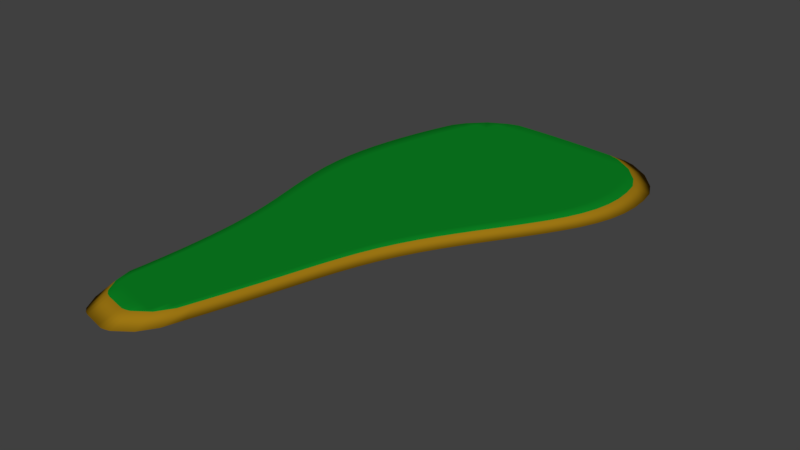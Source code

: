 # Source: LandTracks.blend  (saved by Blender 2.77.0; exported with 4.5.12 LTS)
import bpy
from mathutils import Matrix  # noqa: F401  (used for matrix-valued properties, if any)

bpy.ops.wm.read_factory_settings(use_empty=True)
scene = bpy.context.scene
scene.name = 'Scene'

# ---- collections
col_collection_1 = bpy.data.collections.new('Collection 1'); scene.collection.children.link(col_collection_1)

# ---- materials (node trees are filled in below, after node groups)
mat_grass = bpy.data.materials.new('Grass')
mat_grass.alpha_threshold = 0.0
mat_grass.use_transparent_shadow = False
mat_grass.diffuse_color = (0.003742, 0.2266, 0.01664, 1.0)
mat_grass.roughness = 0.5
mat_sand = bpy.data.materials.new('sand')
mat_sand.alpha_threshold = 0.0
mat_sand.use_transparent_shadow = False
mat_sand.diffuse_color = (0.3424, 0.185, 0.006705, 1.0)
mat_sand.roughness = 0.5

# ---- material node trees

# ---- world
world_world = bpy.data.worlds.new('World'); scene.world = world_world
world_world.color = (0.05088, 0.05088, 0.05088)
world_world.use_sun_shadow = False
world_world.sun_shadow_jitter_overblur = 0.0
world_world.cycles.sampling_method = 'MANUAL'

# ---- meshes
me_mesh = bpy.data.meshes.new('Mesh')
me_mesh.from_pydata([(0.003978, -0.3856, 0.0), (0.0488, -0.4228, 0.0), (0.09239, -0.4396, 0.0), (0.1385, -0.4498, 0.0), (0.184, -0.4601, 0.0), (0.2291, -0.4704, 0.0), (0.2743, -0.4804, 0.0), (0.3196, -0.49, 0.0), (0.3586, -0.4851, 0.0), (0.4055, -0.4724, 0.0), (-0.08113, -0.2405, 0.0), (-0.02714, -0.2473, 0.0), (0.02485, -0.2553, 0.0), (0.07517, -0.2643, 0.0), (0.1241, -0.274, 0.0), (0.172, -0.2843, 0.0), (0.2192, -0.295, 0.0), (0.2659, -0.3059, 0.0), (0.3125, -0.3168, 0.0), (0.3594, -0.3275, 0.0), (0.4067, -0.3379, 0.0), (0.4548, -0.3477, 0.0), (0.5041, -0.3567, 0.0), (0.5548, -0.3648, 0.0), (-0.1203, -0.06522, 0.0), (-0.06124, -0.06933, 0.0), (-0.004555, -0.07499, 0.0), (0.0501, -0.08201, 0.0), (0.103, -0.09023, 0.0), (0.1545, -0.09945, 0.0), (0.2049, -0.1095, 0.0), (0.2545, -0.1202, 0.0), (0.3036, -0.1313, 0.0), (0.3525, -0.1427, 0.0), (0.4015, -0.1543, 0.0), (0.4509, -0.1657, 0.0), (0.5011, -0.1768, 0.0), (0.5522, -0.1875, 0.0), (0.6047, -0.1976, 0.0), (0.6589, -0.2068, 0.0), (-0.1067, 0.1092, 0.0), (-0.04477, 0.1065, 0.0), (0.01492, 0.1022, 0.0), (0.07262, 0.09637, 0.0), (0.1286, 0.08919, 0.0), (0.1832, 0.08081, 0.0), (0.2367, 0.07141, 0.0), (0.2893, 0.06114, 0.0), (0.3414, 0.05017, 0.0), (0.3932, 0.03866, 0.0), (0.445, 0.02676, 0.0), (0.4971, 0.01465, 0.0), (0.5497, 0.002482, 0.0), (0.6033, -0.00958, 0.0), (0.658, -0.02138, 0.0), (0.7141, -0.03274, 0.0), (-0.09666, 0.285, 0.0), (-0.03165, 0.2839, 0.0), (0.03124, 0.2811, 0.0), (0.09227, 0.2767, 0.0), (0.1517, 0.2708, 0.0), (0.2097, 0.2637, 0.0), (0.2667, 0.2553, 0.0), (0.3228, 0.2459, 0.0), (0.3783, 0.2356, 0.0), (0.4334, 0.2244, 0.0), (0.4885, 0.2126, 0.0), (0.5437, 0.2002, 0.0), (0.5994, 0.1874, 0.0), (0.6557, 0.1744, 0.0), (0.713, 0.1611, 0.0), (0.7715, 0.1479, 0.0), (-0.08995, 0.459, 0.0), (-0.02181, 0.4595, 0.0), (0.0444, 0.4584, 0.0), (0.1089, 0.4557, 0.0), (0.1719, 0.4516, 0.0), (0.2336, 0.446, 0.0), (0.2943, 0.4391, 0.0), (0.3542, 0.431, 0.0), (0.4134, 0.4218, 0.0), (0.4722, 0.4115, 0.0), (0.5309, 0.4002, 0.0), (0.5896, 0.3881, 0.0), (0.6486, 0.3752, 0.0), (0.7081, 0.3615, 0.0), (0.7683, 0.3473, 0.0), (0.8294, 0.3325, 0.0), (-0.08644, 0.6281, 0.0), (-0.01518, 0.6304, 0.0), (0.05437, 0.6311, 0.0), (0.1224, 0.6304, 0.0), (0.189, 0.6282, 0.0), (0.2545, 0.6247, 0.0), (0.3191, 0.6197, 0.0), (0.3828, 0.6134, 0.0), (0.4459, 0.6058, 0.0), (0.5086, 0.5969, 0.0), (0.5711, 0.5868, 0.0), (0.6334, 0.5754, 0.0), (0.696, 0.5629, 0.0), (0.7588, 0.5492, 0.0), (0.8221, 0.5343, 0.0), (0.8861, 0.5184, 0.0), (-0.08605, 0.7897, 0.0), (-0.01173, 0.7937, 0.0), (0.06109, 0.7965, 0.0), (0.1326, 0.798, 0.0), (0.2029, 0.7981, 0.0), (0.2721, 0.7969, 0.0), (0.3404, 0.7943, 0.0), (0.408, 0.7903, 0.0), (0.4751, 0.7849, 0.0), (0.5416, 0.7779, 0.0), (0.6079, 0.7695, 0.0), (0.6741, 0.7595, 0.0), (0.7403, 0.7479, 0.0), (0.8067, 0.7347, 0.0), (0.8733, 0.7199, 0.0), (0.9405, 0.7034, 0.0), (-0.08915, 0.9446, 0.0), (-0.01176, 0.9504, 0.0), (0.06437, 0.9552, 0.0), (0.1393, 0.959, 0.0), (0.2133, 0.9617, 0.0), (0.2863, 0.9631, 0.0), (0.3586, 0.9632, 0.0), (0.4302, 0.9618, 0.0), (0.5012, 0.9589, 0.0), (0.5719, 0.9544, 0.0), (0.6422, 0.948, 0.0), (0.7123, 0.9398, 0.0), (0.7824, 0.9297, 0.0), (0.8526, 0.9174, 0.0), (0.9229, 0.903, 0.0), (0.9935, 0.8863, 0.0), (-0.09629, 1.095, 0.0), (-0.01569, 1.103, 0.0), (0.06391, 1.11, 0.0), (0.1426, 1.116, 0.0), (0.2205, 1.121, 0.0), (0.2976, 1.125, 0.0), (0.3741, 1.128, 0.0), (0.45, 1.129, 0.0), (0.5254, 1.129, 0.0), (0.6004, 1.127, 0.0), (0.6752, 1.123, 0.0), (0.7497, 1.117, 0.0), (0.8241, 1.108, 0.0), (0.8984, 1.097, 0.0), (0.9728, 1.083, 0.0), (1.047, 1.067, 0.0), (-0.108, 1.244, 0.0), (-0.02397, 1.253, 0.0), (0.05943, 1.262, 0.0), (0.1422, 1.27, 0.0), (0.2244, 1.278, 0.0), (0.3061, 1.285, 0.0), (0.3873, 1.29, 0.0), (0.4681, 1.294, 0.0), (0.5484, 1.296, 0.0), (0.6285, 1.297, 0.0), (0.7082, 1.295, 0.0), (0.7877, 1.291, 0.0), (0.8669, 1.284, 0.0), (0.946, 1.274, 0.0), (1.025, 1.261, 0.0), (1.104, 1.245, 0.0), (-0.1249, 1.393, 0.0), (-0.03702, 1.404, 0.0), (0.05066, 1.414, 0.0), (0.1381, 1.425, 0.0), (0.2253, 1.434, 0.0), (0.3122, 1.443, 0.0), (0.3989, 1.451, 0.0), (0.4852, 1.457, 0.0), (0.5713, 1.462, 0.0), (0.6571, 1.464, 0.0), (0.7426, 1.464, 0.0), (0.8278, 1.462, 0.0), (0.9127, 1.457, 0.0), (0.9973, 1.448, 0.0), (1.082, 1.436, 0.0), (1.165, 1.419, 0.0), (-0.1476, 1.546, 0.0), (-0.05527, 1.557, 0.0), (0.03732, 1.569, 0.0), (0.1301, 1.581, 0.0), (0.2231, 1.592, 0.0), (0.3161, 1.603, 0.0), (0.4092, 1.612, 0.0), (0.5021, 1.62, 0.0), (0.595, 1.627, 0.0), (0.6875, 1.631, 0.0), (0.7798, 1.632, 0.0), (0.8717, 1.631, 0.0), (0.9632, 1.627, 0.0), (1.054, 1.619, 0.0), (1.144, 1.607, 0.0), (1.234, 1.591, 0.0), (-0.1763, 1.704, 0.0), (-0.07905, 1.716, 0.0), (0.01922, 1.729, 0.0), (0.1183, 1.742, 0.0), (0.218, 1.754, 0.0), (0.3183, 1.765, 0.0), (0.4188, 1.776, 0.0), (0.5196, 1.785, 0.0), (0.6203, 1.792, 0.0), (0.7208, 1.797, 0.0), (0.8211, 1.799, 0.0), (0.9208, 1.798, 0.0), (1.02, 1.794, 0.0), (1.118, 1.786, 0.0), (1.215, 1.775, 0.0), (1.312, 1.758, 0.0), (-0.2097, 1.868, 0.0), (-0.1068, 1.881, 0.0), (-0.002169, 1.894, 0.0), (0.104, 1.907, 0.0), (0.2114, 1.919, 0.0), (0.3198, 1.931, 0.0), (0.4289, 1.942, 0.0), (0.5384, 1.951, 0.0), (0.6481, 1.958, 0.0), (0.7577, 1.963, 0.0), (0.8669, 1.965, 0.0), (0.9755, 1.964, 0.0), (1.083, 1.959, 0.0), (1.19, 1.951, 0.0), (1.295, 1.939, 0.0), (1.398, 1.923, 0.0), (-0.2445, 2.037, 0.0), (-0.1356, 2.05, 0.0), (-0.02414, 2.063, 0.0), (0.08966, 2.076, 0.0), (0.2053, 2.088, 0.0), (0.3225, 2.099, 0.0), (0.4408, 2.109, 0.0), (0.5599, 2.118, 0.0), (0.6792, 2.124, 0.0), (0.7985, 2.128, 0.0), (0.9174, 2.129, 0.0), (1.035, 2.128, 0.0), (1.152, 2.123, 0.0), (1.267, 2.114, 0.0), (1.381, 2.101, 0.0), (1.491, 2.084, 0.0), (-0.2776, 2.21, 0.0), (-0.1626, 2.222, 0.0), (-0.04394, 2.235, 0.0), (0.07778, 2.247, 0.0), (0.202, 2.259, 0.0), (0.3284, 2.269, 0.0), (0.4562, 2.278, 0.0), (0.5851, 2.285, 0.0), (0.7144, 2.29, 0.0), (0.8437, 2.293, 0.0), (0.9725, 2.293, 0.0), (1.1, 2.29, 0.0), (1.226, 2.284, 0.0), (1.35, 2.274, 0.0), (1.472, 2.26, 0.0), (1.59, 2.242, 0.0), (-0.3059, 2.386, 0.0), (-0.1846, 2.398, 0.0), (-0.05882, 2.41, 0.0), (0.07084, 2.421, 0.0), (0.2037, 2.431, 0.0), (0.3391, 2.44, 0.0), (0.4765, 2.447, 0.0), (0.6151, 2.453, 0.0), (0.7543, 2.456, 0.0), (0.8936, 2.457, 0.0), (1.032, 2.456, 0.0), (1.169, 2.451, 0.0), (1.305, 2.444, 0.0), (1.437, 2.433, 0.0), (1.567, 2.418, 0.0), (1.692, 2.399, 0.0), (-0.3263, 2.564, 0.0), (-0.1988, 2.576, 0.0), (-0.06605, 2.586, 0.0), (0.07132, 2.596, 0.0), (0.2125, 2.605, 0.0), (0.3567, 2.612, 0.0), (0.5032, 2.617, 0.0), (0.6512, 2.621, 0.0), (0.7999, 2.622, 0.0), (0.9485, 2.621, 0.0), (1.096, 2.618, 0.0), (1.243, 2.611, 0.0), (1.386, 2.602, 0.0), (1.527, 2.59, 0.0), (1.664, 2.574, 0.0), (1.796, 2.554, 0.0), (-0.3355, 2.744, 0.0), (-0.2023, 2.755, 0.0), (-0.06292, 2.764, 0.0), (0.08165, 2.772, 0.0), (0.2306, 2.778, 0.0), (0.3829, 2.783, 0.0), (0.5378, 2.786, 0.0), (0.6943, 2.788, 0.0), (0.8517, 2.787, 0.0), (1.009, 2.784, 0.0), (1.165, 2.778, 0.0), (1.319, 2.77, 0.0), (1.471, 2.76, 0.0), (1.619, 2.746, 0.0), (1.762, 2.729, 0.0), (1.9, 2.709, 0.0), (-0.3325, 2.925, 0.0), (-0.1939, 2.934, 0.0), (-0.04861, 2.941, 0.0), (0.1024, 2.947, 0.0), (0.2582, 2.951, 0.0), (0.4178, 2.954, 0.0), (0.5801, 2.955, 0.0), (0.7441, 2.954, 0.0), (0.909, 2.951, 0.0), (1.074, 2.946, 0.0), (1.237, 2.938, 0.0), (1.398, 2.928, 0.0), (1.556, 2.916, 0.0), (1.71, 2.901, 0.0), (1.858, 2.884, 0.0), (2.0, 2.864, 0.0), (-0.3184, 3.105, 0.0), (-0.1752, 3.112, 0.0), (-0.02471, 3.118, 0.0), (0.1319, 3.122, 0.0), (0.2936, 3.124, 0.0), (0.4592, 3.124, 0.0), (0.6277, 3.123, 0.0), (0.798, 3.12, 0.0), (0.969, 3.114, 0.0), (1.14, 3.107, 0.0), (1.309, 3.098, 0.0), (1.475, 3.086, 0.0), (1.638, 3.073, 0.0), (1.797, 3.057, 0.0), (1.949, 3.039, 0.0), (2.095, 3.019, 0.0), (-0.2947, 3.285, 0.0), (-0.1476, 3.29, 0.0), (0.007021, 3.294, 0.0), (0.1681, 3.296, 0.0), (0.3343, 3.296, 0.0), (0.5047, 3.294, 0.0), (0.678, 3.291, 0.0), (0.8531, 3.285, 0.0), (1.029, 3.278, 0.0), (1.204, 3.269, 0.0), (1.378, 3.258, 0.0), (1.548, 3.245, 0.0), (1.715, 3.23, 0.0), (1.877, 3.214, 0.0), (2.032, 3.195, 0.0), (2.18, 3.175, 0.0), (-0.2628, 3.463, 0.0), (-0.1128, 3.467, 0.0), (0.04482, 3.469, 0.0), (0.209, 3.469, 0.0), (0.3784, 3.467, 0.0), (0.552, 3.464, 0.0), (0.7285, 3.458, 0.0), (0.9068, 3.451, 0.0), (1.086, 3.442, 0.0), (1.264, 3.431, 0.0), (1.44, 3.418, 0.0), (1.613, 3.404, 0.0), (1.782, 3.389, 0.0), (1.946, 3.372, 0.0), (2.102, 3.353, 0.0), (2.251, 3.333, 0.0), (-0.2239, 3.639, 0.0), (-0.07235, 3.642, 0.0), (0.08694, 3.643, 0.0), (0.2527, 3.641, 0.0), (0.4237, 3.638, 0.0), (0.5988, 3.632, 0.0), (0.7767, 3.625, 0.0), (0.9563, 3.617, 0.0), (1.136, 3.606, 0.0), (1.315, 3.594, 0.0), (1.493, 3.58, 0.0), (1.667, 3.566, 0.0), (1.836, 3.549, 0.0), (2.0, 3.532, 0.0), (2.157, 3.513, 0.0), (2.306, 3.494, 0.0), (-0.1797, 3.812, 0.0), (-0.02777, 3.814, 0.0), (0.1316, 3.814, 0.0), (0.2973, 3.812, 0.0), (0.468, 3.807, 0.0), (0.6427, 3.801, 0.0), (0.8201, 3.793, 0.0), (0.999, 3.783, 0.0), (1.178, 3.771, 0.0), (1.357, 3.759, 0.0), (1.533, 3.745, 0.0), (1.706, 3.729, 0.0), (1.874, 3.713, 0.0), (2.037, 3.695, 0.0), (2.193, 3.677, 0.0), (2.341, 3.658, 0.0), (-0.131, 3.982, 0.0), (0.01974, 3.983, 0.0), (0.1776, 3.983, 0.0), (0.3413, 3.98, 0.0), (0.5099, 3.975, 0.0), (0.6821, 3.968, 0.0), (0.8569, 3.96, 0.0), (1.033, 3.95, 0.0), (1.209, 3.938, 0.0), (1.385, 3.925, 0.0), (1.558, 3.91, 0.0), (1.728, 3.895, 0.0), (1.894, 3.879, 0.0), (2.054, 3.862, 0.0), (2.208, 3.844, 0.0), (2.354, 3.826, 0.0), (-0.07823, 4.147, 0.0), (0.06993, 4.149, 0.0), (0.2246, 4.148, 0.0), (0.3848, 4.146, 0.0), (0.5494, 4.141, 0.0), (0.7173, 4.134, 0.0), (0.8874, 4.125, 0.0), (1.059, 4.115, 0.0), (1.23, 4.104, 0.0), (1.401, 4.091, 0.0), (1.569, 4.077, 0.0), (1.735, 4.062, 0.0), (1.896, 4.046, 0.0), (2.052, 4.029, 0.0), (2.202, 4.012, 0.0), (2.345, 3.995, 0.0), (-0.0216, 4.307, 0.0), (0.1227, 4.31, 0.0), (0.2728, 4.31, 0.0), (0.4278, 4.307, 0.0), (0.5867, 4.303, 0.0), (0.7485, 4.297, 0.0), (0.9123, 4.288, 0.0), (1.077, 4.279, 0.0), (1.242, 4.267, 0.0), (1.406, 4.255, 0.0), (1.568, 4.241, 0.0), (1.727, 4.227, 0.0), (1.882, 4.212, 0.0), (2.033, 4.196, 0.0), (2.178, 4.18, 0.0), (2.316, 4.163, 0.0), (0.06791, 4.445, 0.0), (0.1779, 4.465, 0.0), (0.3221, 4.466, 0.0), (0.4704, 4.464, 0.0), (0.6221, 4.461, 0.0), (0.7762, 4.455, 0.0), (0.9319, 4.447, 0.0), (1.088, 4.438, 0.0), (1.245, 4.428, 0.0), (1.4, 4.416, 0.0), (1.554, 4.403, 0.0), (1.705, 4.39, 0.0), (1.853, 4.375, 0.0), (1.997, 4.36, 0.0), (2.135, 4.344, 0.0), (2.238, 4.316, 0.0), (0.2354, 4.615, 0.0), (0.3724, 4.616, 0.0), (0.5127, 4.616, 0.0), (0.6558, 4.613, 0.0), (0.8007, 4.608, 0.0), (0.9469, 4.601, 0.0), (1.094, 4.593, 0.0), (1.24, 4.583, 0.0), (1.386, 4.573, 0.0), (1.53, 4.561, 0.0), (1.672, 4.548, 0.0), (1.811, 4.534, 0.0), (1.946, 4.52, 0.0), (2.076, 4.505, 0.0), (0.4321, 4.722, 0.0), (0.5549, 4.76, 0.0), (0.688, 4.758, 0.0), (0.8225, 4.754, 0.0), (0.9578, 4.749, 0.0), (1.093, 4.741, 0.0), (1.229, 4.733, 0.0), (1.363, 4.723, 0.0), (1.496, 4.711, 0.0), (1.627, 4.699, 0.0), (1.755, 4.686, 0.0), (1.868, 4.648, 0.0), (-0.0478, -0.5768, -0.1), (0.0003271, -0.6167, -0.1), (0.04713, -0.6348, -0.1), (0.09665, -0.6457, -0.1), (0.1455, -0.6568, -0.1), (0.194, -0.6679, -0.1), (0.2424, -0.6786, -0.1), (0.2912, -0.6889, -0.1), (0.333, -0.6836, -0.1), (0.3833, -0.67, -0.1), (-0.1392, -0.421, -0.1), (0.5437, -0.5545, -0.1), (-0.1812, -0.2328, -0.1), (0.6554, -0.3848, -0.1), (-0.1667, -0.04553, -0.1), (0.7147, -0.1979, -0.1), (-0.1559, 0.1432, -0.1), (0.7763, -0.003954, -0.1), (-0.1487, 0.3301, -0.1), (0.8385, 0.1943, -0.1), (-0.1449, 0.5117, -0.1), (0.8994, 0.3939, -0.1), (-0.1445, 0.6852, -0.1), (0.9578, 0.5925, -0.1), (-0.1478, 0.8515, -0.1), (1.015, 0.7889, -0.1), (-0.1555, 1.013, -0.1), (1.072, 0.9828, -0.1), (-0.1681, 1.173, -0.1), (1.133, 1.174, -0.1), (-0.1862, 1.333, -0.1), (1.199, 1.361, -0.1), (-0.2105, 1.497, -0.1), (1.273, 1.545, -0.1), (-0.2414, 1.667, -0.1), (1.356, 1.725, -0.1), (-0.2772, 1.843, -0.1), (1.449, 1.902, -0.1), (-0.3146, 2.024, -0.1), (1.549, 2.075, -0.1), (-0.3502, 2.21, -0.1), (1.655, 2.245, -0.1), (-0.3806, 2.399, -0.1), (1.765, 2.413, -0.1), (-0.4024, 2.591, -0.1), (1.877, 2.58, -0.1), (-0.4124, 2.784, -0.1), (1.988, 2.746, -0.1), (-0.4091, 2.978, -0.1), (2.096, 2.912, -0.1), (-0.394, 3.172, -0.1), (2.197, 3.079, -0.1), (-0.3686, 3.365, -0.1), (2.289, 3.246, -0.1), (-0.3342, 3.556, -0.1), (2.366, 3.416, -0.1), (-0.2925, 3.745, -0.1), (2.425, 3.589, -0.1), (-0.245, 3.931, -0.1), (2.462, 3.765, -0.1), (-0.1927, 4.113, -0.1), (2.475, 3.945, -0.1), (-0.1361, 4.29, -0.1), (2.466, 4.127, -0.1), (-0.07527, 4.462, -0.1), (2.434, 4.307, -0.1), (0.02085, 4.611, -0.1), (2.351, 4.472, -0.1), (0.2007, 4.792, -0.1), (2.177, 4.675, -0.1), (0.4119, 4.908, -0.1), (0.5438, 4.949, -0.1), (0.6867, 4.947, -0.1), (0.8311, 4.942, -0.1), (0.9764, 4.936, -0.1), (1.122, 4.928, -0.1), (1.267, 4.919, -0.1), (1.412, 4.908, -0.1), (1.554, 4.896, -0.1), (1.695, 4.883, -0.1), (1.833, 4.869, -0.1), (1.954, 4.828, -0.1)], [], [(486, 472, 473), (472, 456, 457), (12, 11, 0), (1, 13, 12, 0), (2, 14, 13, 1), (3, 15, 14, 2), (4, 16, 15, 3), (5, 17, 16, 4), (6, 18, 17, 5), (7, 19, 18, 6), (8, 20, 19, 7), (9, 21, 20, 8), (21, 9, 22), (23, 22, 9), (38, 23, 39), (10, 0, 11), (11, 26, 25, 10), (12, 27, 26, 11), (13, 28, 27, 12), (14, 29, 28, 13), (15, 30, 29, 14), (16, 31, 30, 15), (17, 32, 31, 16), (18, 33, 32, 17), (19, 34, 33, 18), (20, 35, 34, 19), (21, 36, 35, 20), (22, 37, 36, 21), (23, 38, 37, 22), (24, 10, 25), (25, 41, 40, 24), (26, 42, 41, 25), (27, 43, 42, 26), (28, 44, 43, 27), (29, 45, 44, 28), (30, 46, 45, 29), (31, 47, 46, 30), (32, 48, 47, 31), (33, 49, 48, 32), (34, 50, 49, 33), (35, 51, 50, 34), (36, 52, 51, 35), (37, 53, 52, 36), (38, 54, 53, 37), (39, 55, 54, 38), (41, 57, 56, 40), (42, 58, 57, 41), (43, 59, 58, 42), (44, 60, 59, 43), (45, 61, 60, 44), (46, 62, 61, 45), (47, 63, 62, 46), (48, 64, 63, 47), (49, 65, 64, 48), (50, 66, 65, 49), (51, 67, 66, 50), (52, 68, 67, 51), (53, 69, 68, 52), (54, 70, 69, 53), (55, 71, 70, 54), (57, 73, 72, 56), (58, 74, 73, 57), (59, 75, 74, 58), (60, 76, 75, 59), (61, 77, 76, 60), (62, 78, 77, 61), (63, 79, 78, 62), (64, 80, 79, 63), (65, 81, 80, 64), (66, 82, 81, 65), (67, 83, 82, 66), (68, 84, 83, 67), (69, 85, 84, 68), (70, 86, 85, 69), (71, 87, 86, 70), (73, 89, 88, 72), (74, 90, 89, 73), (75, 91, 90, 74), (76, 92, 91, 75), (77, 93, 92, 76), (78, 94, 93, 77), (79, 95, 94, 78), (80, 96, 95, 79), (81, 97, 96, 80), (82, 98, 97, 81), (83, 99, 98, 82), (84, 100, 99, 83), (85, 101, 100, 84), (86, 102, 101, 85), (87, 103, 102, 86), (89, 105, 104, 88), (90, 106, 105, 89), (91, 107, 106, 90), (92, 108, 107, 91), (93, 109, 108, 92), (94, 110, 109, 93), (95, 111, 110, 94), (96, 112, 111, 95), (97, 113, 112, 96), (98, 114, 113, 97), (99, 115, 114, 98), (100, 116, 115, 99), (101, 117, 116, 100), (102, 118, 117, 101), (103, 119, 118, 102), (105, 121, 120, 104), (106, 122, 121, 105), (107, 123, 122, 106), (108, 124, 123, 107), (109, 125, 124, 108), (110, 126, 125, 109), (111, 127, 126, 110), (112, 128, 127, 111), (113, 129, 128, 112), (114, 130, 129, 113), (115, 131, 130, 114), (116, 132, 131, 115), (117, 133, 132, 116), (118, 134, 133, 117), (119, 135, 134, 118), (121, 137, 136, 120), (122, 138, 137, 121), (123, 139, 138, 122), (124, 140, 139, 123), (125, 141, 140, 124), (126, 142, 141, 125), (127, 143, 142, 126), (128, 144, 143, 127), (129, 145, 144, 128), (130, 146, 145, 129), (131, 147, 146, 130), (132, 148, 147, 131), (133, 149, 148, 132), (134, 150, 149, 133), (135, 151, 150, 134), (137, 153, 152, 136), (138, 154, 153, 137), (139, 155, 154, 138), (140, 156, 155, 139), (141, 157, 156, 140), (142, 158, 157, 141), (143, 159, 158, 142), (144, 160, 159, 143), (145, 161, 160, 144), (146, 162, 161, 145), (147, 163, 162, 146), (148, 164, 163, 147), (149, 165, 164, 148), (150, 166, 165, 149), (151, 167, 166, 150), (153, 169, 168, 152), (154, 170, 169, 153), (155, 171, 170, 154), (156, 172, 171, 155), (157, 173, 172, 156), (158, 174, 173, 157), (159, 175, 174, 158), (160, 176, 175, 159), (161, 177, 176, 160), (162, 178, 177, 161), (163, 179, 178, 162), (164, 180, 179, 163), (165, 181, 180, 164), (166, 182, 181, 165), (167, 183, 182, 166), (169, 185, 184, 168), (170, 186, 185, 169), (171, 187, 186, 170), (172, 188, 187, 171), (173, 189, 188, 172), (174, 190, 189, 173), (175, 191, 190, 174), (176, 192, 191, 175), (177, 193, 192, 176), (178, 194, 193, 177), (179, 195, 194, 178), (180, 196, 195, 179), (181, 197, 196, 180), (182, 198, 197, 181), (183, 199, 198, 182), (185, 201, 200, 184), (186, 202, 201, 185), (187, 203, 202, 186), (188, 204, 203, 187), (189, 205, 204, 188), (190, 206, 205, 189), (191, 207, 206, 190), (192, 208, 207, 191), (193, 209, 208, 192), (194, 210, 209, 193), (195, 211, 210, 194), (196, 212, 211, 195), (197, 213, 212, 196), (198, 214, 213, 197), (199, 215, 214, 198), (201, 217, 216, 200), (202, 218, 217, 201), (203, 219, 218, 202), (204, 220, 219, 203), (205, 221, 220, 204), (206, 222, 221, 205), (207, 223, 222, 206), (208, 224, 223, 207), (209, 225, 224, 208), (210, 226, 225, 209), (211, 227, 226, 210), (212, 228, 227, 211), (213, 229, 228, 212), (214, 230, 229, 213), (215, 231, 230, 214), (217, 233, 232, 216), (218, 234, 233, 217), (219, 235, 234, 218), (220, 236, 235, 219), (221, 237, 236, 220), (222, 238, 237, 221), (223, 239, 238, 222), (224, 240, 239, 223), (225, 241, 240, 224), (226, 242, 241, 225), (227, 243, 242, 226), (228, 244, 243, 227), (229, 245, 244, 228), (230, 246, 245, 229), (231, 247, 246, 230), (233, 249, 248, 232), (234, 250, 249, 233), (235, 251, 250, 234), (236, 252, 251, 235), (237, 253, 252, 236), (238, 254, 253, 237), (239, 255, 254, 238), (240, 256, 255, 239), (241, 257, 256, 240), (242, 258, 257, 241), (243, 259, 258, 242), (244, 260, 259, 243), (245, 261, 260, 244), (246, 262, 261, 245), (247, 263, 262, 246), (249, 265, 264, 248), (250, 266, 265, 249), (251, 267, 266, 250), (252, 268, 267, 251), (253, 269, 268, 252), (254, 270, 269, 253), (255, 271, 270, 254), (256, 272, 271, 255), (257, 273, 272, 256), (258, 274, 273, 257), (259, 275, 274, 258), (260, 276, 275, 259), (261, 277, 276, 260), (262, 278, 277, 261), (263, 279, 278, 262), (265, 281, 280, 264), (266, 282, 281, 265), (267, 283, 282, 266), (268, 284, 283, 267), (269, 285, 284, 268), (270, 286, 285, 269), (271, 287, 286, 270), (272, 288, 287, 271), (273, 289, 288, 272), (274, 290, 289, 273), (275, 291, 290, 274), (276, 292, 291, 275), (277, 293, 292, 276), (278, 294, 293, 277), (279, 295, 294, 278), (281, 297, 296, 280), (282, 298, 297, 281), (283, 299, 298, 282), (284, 300, 299, 283), (285, 301, 300, 284), (286, 302, 301, 285), (287, 303, 302, 286), (288, 304, 303, 287), (289, 305, 304, 288), (290, 306, 305, 289), (291, 307, 306, 290), (292, 308, 307, 291), (293, 309, 308, 292), (294, 310, 309, 293), (295, 311, 310, 294), (297, 313, 312, 296), (298, 314, 313, 297), (299, 315, 314, 298), (300, 316, 315, 299), (301, 317, 316, 300), (302, 318, 317, 301), (303, 319, 318, 302), (304, 320, 319, 303), (305, 321, 320, 304), (306, 322, 321, 305), (307, 323, 322, 306), (308, 324, 323, 307), (309, 325, 324, 308), (310, 326, 325, 309), (311, 327, 326, 310), (313, 329, 328, 312), (314, 330, 329, 313), (315, 331, 330, 314), (316, 332, 331, 315), (317, 333, 332, 316), (318, 334, 333, 317), (319, 335, 334, 318), (320, 336, 335, 319), (321, 337, 336, 320), (322, 338, 337, 321), (323, 339, 338, 322), (324, 340, 339, 323), (325, 341, 340, 324), (326, 342, 341, 325), (327, 343, 342, 326), (329, 345, 344, 328), (330, 346, 345, 329), (331, 347, 346, 330), (332, 348, 347, 331), (333, 349, 348, 332), (334, 350, 349, 333), (335, 351, 350, 334), (336, 352, 351, 335), (337, 353, 352, 336), (338, 354, 353, 337), (339, 355, 354, 338), (340, 356, 355, 339), (341, 357, 356, 340), (342, 358, 357, 341), (343, 359, 358, 342), (345, 361, 360, 344), (346, 362, 361, 345), (347, 363, 362, 346), (348, 364, 363, 347), (349, 365, 364, 348), (350, 366, 365, 349), (351, 367, 366, 350), (352, 368, 367, 351), (353, 369, 368, 352), (354, 370, 369, 353), (355, 371, 370, 354), (356, 372, 371, 355), (357, 373, 372, 356), (358, 374, 373, 357), (359, 375, 374, 358), (361, 377, 376, 360), (362, 378, 377, 361), (363, 379, 378, 362), (364, 380, 379, 363), (365, 381, 380, 364), (366, 382, 381, 365), (367, 383, 382, 366), (368, 384, 383, 367), (369, 385, 384, 368), (370, 386, 385, 369), (371, 387, 386, 370), (372, 388, 387, 371), (373, 389, 388, 372), (374, 390, 389, 373), (375, 391, 390, 374), (377, 393, 392, 376), (378, 394, 393, 377), (379, 395, 394, 378), (380, 396, 395, 379), (381, 397, 396, 380), (382, 398, 397, 381), (383, 399, 398, 382), (384, 400, 399, 383), (385, 401, 400, 384), (386, 402, 401, 385), (387, 403, 402, 386), (388, 404, 403, 387), (389, 405, 404, 388), (390, 406, 405, 389), (391, 407, 406, 390), (393, 409, 408, 392), (394, 410, 409, 393), (395, 411, 410, 394), (396, 412, 411, 395), (397, 413, 412, 396), (398, 414, 413, 397), (399, 415, 414, 398), (400, 416, 415, 399), (401, 417, 416, 400), (402, 418, 417, 401), (403, 419, 418, 402), (404, 420, 419, 403), (405, 421, 420, 404), (406, 422, 421, 405), (407, 423, 422, 406), (409, 425, 424, 408), (410, 426, 425, 409), (411, 427, 426, 410), (412, 428, 427, 411), (413, 429, 428, 412), (414, 430, 429, 413), (415, 431, 430, 414), (416, 432, 431, 415), (417, 433, 432, 416), (418, 434, 433, 417), (419, 435, 434, 418), (420, 436, 435, 419), (421, 437, 436, 420), (422, 438, 437, 421), (423, 439, 438, 422), (425, 441, 440, 424), (426, 442, 441, 425), (427, 443, 442, 426), (428, 444, 443, 427), (429, 445, 444, 428), (430, 446, 445, 429), (431, 447, 446, 430), (432, 448, 447, 431), (433, 449, 448, 432), (434, 450, 449, 433), (435, 451, 450, 434), (436, 452, 451, 435), (437, 453, 452, 436), (438, 454, 453, 437), (439, 455, 454, 438), (441, 457, 456, 440), (442, 458, 457, 441), (443, 459, 458, 442), (444, 460, 459, 443), (445, 461, 460, 444), (446, 462, 461, 445), (447, 463, 462, 446), (448, 464, 463, 447), (449, 465, 464, 448), (450, 466, 465, 449), (451, 467, 466, 450), (452, 468, 467, 451), (453, 469, 468, 452), (454, 470, 469, 453), (455, 471, 470, 454), (458, 473, 472, 457), (459, 474, 473, 458), (460, 475, 474, 459), (461, 476, 475, 460), (462, 477, 476, 461), (463, 478, 477, 462), (464, 479, 478, 463), (465, 480, 479, 464), (466, 481, 480, 465), (467, 482, 481, 466), (468, 483, 482, 467), (469, 484, 483, 468), (470, 485, 484, 469), (474, 487, 486, 473), (475, 488, 487, 474), (476, 489, 488, 475), (477, 490, 489, 476), (478, 491, 490, 477), (479, 492, 491, 478), (480, 493, 492, 479), (481, 494, 493, 480), (482, 495, 494, 481), (483, 496, 495, 482), (484, 497, 496, 483), (485, 497, 484), (471, 485, 470), (492, 493, 575, 574), (456, 472, 566, 564), (1, 0, 498, 499), (296, 312, 546, 544), (312, 328, 548, 546), (407, 391, 555, 557), (200, 216, 534, 532), (279, 263, 539, 541), (471, 455, 563, 565), (10, 24, 510, 508), (376, 392, 556, 554), (39, 23, 509, 511), (490, 491, 573, 572), (497, 485, 567, 579), (488, 489, 571, 570), (439, 423, 559, 561), (7, 6, 504, 505), (168, 184, 530, 528), (56, 72, 516, 514), (328, 344, 550, 548), (391, 375, 553, 555), (135, 119, 521, 523), (5, 4, 502, 503), (72, 88, 518, 516), (216, 232, 536, 534), (424, 440, 562, 560), (88, 104, 520, 518), (327, 311, 545, 547), (344, 360, 552, 550), (87, 71, 515, 517), (311, 295, 543, 545), (392, 408, 558, 556), (248, 264, 540, 538), (40, 56, 514, 512), (408, 424, 560, 558), (4, 3, 501, 502), (103, 87, 517, 519), (9, 8, 506, 507), (280, 296, 544, 542), (494, 495, 577, 576), (152, 168, 528, 526), (343, 327, 547, 549), (6, 5, 503, 504), (231, 215, 533, 535), (264, 280, 542, 540), (3, 2, 500, 501), (359, 343, 549, 551), (120, 136, 524, 522), (0, 10, 508, 498), (136, 152, 526, 524), (167, 151, 525, 527), (119, 103, 519, 521), (55, 39, 511, 513), (71, 55, 513, 515), (8, 7, 505, 506), (199, 183, 529, 531), (486, 487, 569, 568), (440, 456, 564, 562), (24, 40, 512, 510), (263, 247, 537, 539), (496, 497, 579, 578), (485, 471, 565, 567), (489, 490, 572, 571), (423, 407, 557, 559), (455, 439, 561, 563), (375, 359, 551, 553), (151, 135, 523, 525), (495, 496, 578, 577), (472, 486, 568, 566), (295, 279, 541, 543), (232, 248, 538, 536), (23, 9, 507, 509), (183, 167, 527, 529), (491, 492, 574, 573), (247, 231, 535, 537), (360, 376, 554, 552), (487, 488, 570, 569), (104, 120, 522, 520), (184, 200, 532, 530), (2, 1, 499, 500), (493, 494, 576, 575), (215, 199, 531, 533), (510, 512, 514, 516, 518, 520, 522, 524, 526, 528, 530, 532, 534, 536, 538, 540, 542, 544, 546, 548, 550, 552, 554, 556, 558, 560, 562, 564, 566, 568, 569, 570, 571, 572, 573, 574, 575, 576, 577, 578, 579, 567, 565, 563, 561, 559, 557, 555, 553, 551, 549, 547, 545, 543, 541, 539, 537, 535, 533, 531, 529, 527, 525, 523, 521, 519, 517, 515, 513, 511, 509, 507, 506, 505, 504, 503, 502, 501, 500, 499, 498, 508)])
me_mesh.polygons.foreach_set('use_smooth', [True] * 544)
me_mesh.polygons.foreach_set('material_index', [0, 0, 0, 0, 0, 0, 0, 0, 0, 0, 0, 0, 0, 0, 0, 0, 0, 0, 0, 0, 0, 0, 0, 0, 0, 0, 0, 0, 0, 0, 0, 0, 0, 0, 0, 0, 0, 0, 0, 0, 0, 0, 0, 0, 0, 0, 0, 0, 0, 0, 0, 0, 0, 0, 0, 0, 0, 0, 0, 0, 0, 0, 0, 0, 0, 0, 0, 0, 0, 0, 0, 0, 0, 0, 0, 0, 0, 0, 0, 0, 0, 0, 0, 0, 0, 0, 0, 0, 0, 0, 0, 0, 0, 0, 0, 0, 0, 0, 0, 0, 0, 0, 0, 0, 0, 0, 0, 0, 0, 0, 0, 0, 0, 0, 0, 0, 0, 0, 0, 0, 0, 0, 0, 0, 0, 0, 0, 0, 0, 0, 0, 0, 0, 0, 0, 0, 0, 0, 0, 0, 0, 0, 0, 0, 0, 0, 0, 0, 0, 0, 0, 0, 0, 0, 0, 0, 0, 0, 0, 0, 0, 0, 0, 0, 0, 0, 0, 0, 0, 0, 0, 0, 0, 0, 0, 0, 0, 0, 0, 0, 0, 0, 0, 0, 0, 0, 0, 0, 0, 0, 0, 0, 0, 0, 0, 0, 0, 0, 0, 0, 0, 0, 0, 0, 0, 0, 0, 0, 0, 0, 0, 0, 0, 0, 0, 0, 0, 0, 0, 0, 0, 0, 0, 0, 0, 0, 0, 0, 0, 0, 0, 0, 0, 0, 0, 0, 0, 0, 0, 0, 0, 0, 0, 0, 0, 0, 0, 0, 0, 0, 0, 0, 0, 0, 0, 0, 0, 0, 0, 0, 0, 0, 0, 0, 0, 0, 0, 0, 0, 0, 0, 0, 0, 0, 0, 0, 0, 0, 0, 0, 0, 0, 0, 0, 0, 0, 0, 0, 0, 0, 0, 0, 0, 0, 0, 0, 0, 0, 0, 0, 0, 0, 0, 0, 0, 0, 0, 0, 0, 0, 0, 0, 0, 0, 0, 0, 0, 0, 0, 0, 0, 0, 0, 0, 0, 0, 0, 0, 0, 0, 0, 0, 0, 0, 0, 0, 0, 0, 0, 0, 0, 0, 0, 0, 0, 0, 0, 0, 0, 0, 0, 0, 0, 0, 0, 0, 0, 0, 0, 0, 0, 0, 0, 0, 0, 0, 0, 0, 0, 0, 0, 0, 0, 0, 0, 0, 0, 0, 0, 0, 0, 0, 0, 0, 0, 0, 0, 0, 0, 0, 0, 0, 0, 0, 0, 0, 0, 0, 0, 0, 0, 0, 0, 0, 0, 0, 0, 0, 0, 0, 0, 0, 0, 0, 0, 0, 0, 0, 0, 0, 0, 0, 0, 0, 0, 0, 0, 0, 0, 0, 0, 0, 0, 0, 0, 0, 0, 0, 0, 0, 0, 0, 0, 0, 0, 0, 0, 0, 0, 0, 0, 0, 0, 0, 0, 0, 0, 0, 0, 0, 0, 1, 1, 1, 1, 1, 1, 1, 1, 1, 1, 1, 1, 1, 1, 1, 1, 1, 1, 1, 1, 1, 1, 1, 1, 1, 1, 1, 1, 1, 1, 1, 1, 1, 1, 1, 1, 1, 1, 1, 1, 1, 1, 1, 1, 1, 1, 1, 1, 1, 1, 1, 1, 1, 1, 1, 1, 1, 1, 1, 1, 1, 1, 1, 1, 1, 1, 1, 1, 1, 1, 1, 1, 1, 1, 1, 1, 1, 1, 1, 1, 1, 1, 1])
_uv = me_mesh.uv_layers.new(name='UVMap')
_uv.uv.foreach_set('vector', [0.8898, 0.9074, 0.8611, 0.9331, 0.8692, 0.911, 0.8611, 0.9331, 0.8241, 0.9505, 0.8336, 0.9339, 0.06056, 0.6887, 0.05888, 0.6976, 0.03827, 0.6847, 0.03481, 0.6753, 0.06199, 0.6801, 0.06056, 0.6887, 0.03827, 0.6847, 0.03458, 0.6673, 0.06321, 0.6716, 0.06199, 0.6801, 0.03481, 0.6753, 0.03557, 0.6592, 0.06429, 0.6632, 0.06321, 0.6716, 0.03458, 0.6673, 0.0365, 0.6512, 0.06525, 0.655, 0.06429, 0.6632, 0.03557, 0.6592, 0.03742, 0.6433, 0.06616, 0.6468, 0.06525, 0.655, 0.0365, 0.6512, 0.03837, 0.6355, 0.06706, 0.6386, 0.06616, 0.6468, 0.03742, 0.6433, 0.03941, 0.6276, 0.068, 0.6304, 0.06706, 0.6386, 0.03837, 0.6355, 0.04244, 0.6215, 0.06903, 0.6222, 0.068, 0.6304, 0.03941, 0.6276, 0.04717, 0.6147, 0.07019, 0.6138, 0.06903, 0.6222, 0.04244, 0.6215, 0.07019, 0.6138, 0.04717, 0.6147, 0.07155, 0.6053, 0.07314, 0.5967, 0.07155, 0.6053, 0.04717, 0.6147, 0.1031, 0.5981, 0.07314, 0.5967, 0.1047, 0.5888, 0.05689, 0.7067, 0.03827, 0.6847, 0.05888, 0.6976, 0.05888, 0.6976, 0.08808, 0.7038, 0.08575, 0.7133, 0.05689, 0.7067, 0.06056, 0.6887, 0.09006, 0.6945, 0.08808, 0.7038, 0.05888, 0.6976, 0.06199, 0.6801, 0.09176, 0.6855, 0.09006, 0.6945, 0.06056, 0.6887, 0.06321, 0.6716, 0.09321, 0.6766, 0.09176, 0.6855, 0.06199, 0.6801, 0.06429, 0.6632, 0.09447, 0.6679, 0.09321, 0.6766, 0.06321, 0.6716, 0.06525, 0.655, 0.09557, 0.6593, 0.09447, 0.6679, 0.06429, 0.6632, 0.06616, 0.6468, 0.09657, 0.6507, 0.09557, 0.6593, 0.06525, 0.655, 0.06706, 0.6386, 0.09752, 0.6421, 0.09657, 0.6507, 0.06616, 0.6468, 0.068, 0.6304, 0.09846, 0.6335, 0.09752, 0.6421, 0.06706, 0.6386, 0.06903, 0.6222, 0.09944, 0.6249, 0.09846, 0.6335, 0.068, 0.6304, 0.07019, 0.6138, 0.1005, 0.6161, 0.09944, 0.6249, 0.06903, 0.6222, 0.07155, 0.6053, 0.1017, 0.6072, 0.1005, 0.6161, 0.07019, 0.6138, 0.07314, 0.5967, 0.1031, 0.5981, 0.1017, 0.6072, 0.07155, 0.6053, 0.08304, 0.7231, 0.05689, 0.7067, 0.08575, 0.7133, 0.08575, 0.7133, 0.1152, 0.7207, 0.1121, 0.7309, 0.08304, 0.7231, 0.08808, 0.7038, 0.1179, 0.7108, 0.1152, 0.7207, 0.08575, 0.7133, 0.09006, 0.6945, 0.1202, 0.7011, 0.1179, 0.7108, 0.08808, 0.7038, 0.09176, 0.6855, 0.1223, 0.6916, 0.1202, 0.7011, 0.09006, 0.6945, 0.09321, 0.6766, 0.124, 0.6823, 0.1223, 0.6916, 0.09176, 0.6855, 0.09447, 0.6679, 0.1256, 0.6731, 0.124, 0.6823, 0.09321, 0.6766, 0.09557, 0.6593, 0.1269, 0.664, 0.1256, 0.6731, 0.09447, 0.6679, 0.09657, 0.6507, 0.1281, 0.6549, 0.1269, 0.664, 0.09557, 0.6593, 0.09752, 0.6421, 0.1292, 0.6459, 0.1281, 0.6549, 0.09657, 0.6507, 0.09846, 0.6335, 0.1303, 0.6368, 0.1292, 0.6459, 0.09752, 0.6421, 0.09944, 0.6249, 0.1313, 0.6277, 0.1303, 0.6368, 0.09846, 0.6335, 0.1005, 0.6161, 0.1323, 0.6185, 0.1313, 0.6277, 0.09944, 0.6249, 0.1017, 0.6072, 0.1334, 0.6091, 0.1323, 0.6185, 0.1005, 0.6161, 0.1031, 0.5981, 0.1346, 0.5996, 0.1334, 0.6091, 0.1017, 0.6072, 0.1047, 0.5888, 0.136, 0.5898, 0.1346, 0.5996, 0.1031, 0.5981, 0.1152, 0.7207, 0.1446, 0.7287, 0.1411, 0.7393, 0.1121, 0.7309, 0.1179, 0.7108, 0.1478, 0.7184, 0.1446, 0.7287, 0.1152, 0.7207, 0.1202, 0.7011, 0.1506, 0.7082, 0.1478, 0.7184, 0.1179, 0.7108, 0.1223, 0.6916, 0.153, 0.6983, 0.1506, 0.7082, 0.1202, 0.7011, 0.124, 0.6823, 0.1552, 0.6885, 0.153, 0.6983, 0.1223, 0.6916, 0.1256, 0.6731, 0.1571, 0.6788, 0.1552, 0.6885, 0.124, 0.6823, 0.1269, 0.664, 0.1587, 0.6691, 0.1571, 0.6788, 0.1256, 0.6731, 0.1281, 0.6549, 0.1602, 0.6596, 0.1587, 0.6691, 0.1269, 0.664, 0.1292, 0.6459, 0.1616, 0.65, 0.1602, 0.6596, 0.1281, 0.6549, 0.1303, 0.6368, 0.1628, 0.6404, 0.1616, 0.65, 0.1292, 0.6459, 0.1313, 0.6277, 0.164, 0.6308, 0.1628, 0.6404, 0.1303, 0.6368, 0.1323, 0.6185, 0.1651, 0.621, 0.164, 0.6308, 0.1313, 0.6277, 0.1334, 0.6091, 0.1662, 0.6111, 0.1651, 0.621, 0.1323, 0.6185, 0.1346, 0.5996, 0.1673, 0.6011, 0.1662, 0.6111, 0.1334, 0.6091, 0.136, 0.5898, 0.1685, 0.5909, 0.1673, 0.6011, 0.1346, 0.5996, 0.1446, 0.7287, 0.1736, 0.7372, 0.1697, 0.7482, 0.1411, 0.7393, 0.1478, 0.7184, 0.1772, 0.7264, 0.1736, 0.7372, 0.1446, 0.7287, 0.1506, 0.7082, 0.1805, 0.7158, 0.1772, 0.7264, 0.1478, 0.7184, 0.153, 0.6983, 0.1834, 0.7053, 0.1805, 0.7158, 0.1506, 0.7082, 0.1552, 0.6885, 0.1861, 0.695, 0.1834, 0.7053, 0.153, 0.6983, 0.1571, 0.6788, 0.1884, 0.6848, 0.1861, 0.695, 0.1552, 0.6885, 0.1587, 0.6691, 0.1905, 0.6746, 0.1884, 0.6848, 0.1571, 0.6788, 0.1602, 0.6596, 0.1924, 0.6645, 0.1905, 0.6746, 0.1587, 0.6691, 0.1616, 0.65, 0.1941, 0.6544, 0.1924, 0.6645, 0.1602, 0.6596, 0.1628, 0.6404, 0.1956, 0.6443, 0.1941, 0.6544, 0.1616, 0.65, 0.164, 0.6308, 0.197, 0.6341, 0.1956, 0.6443, 0.1628, 0.6404, 0.1651, 0.621, 0.1983, 0.6238, 0.197, 0.6341, 0.164, 0.6308, 0.1662, 0.6111, 0.1995, 0.6134, 0.1983, 0.6238, 0.1651, 0.621, 0.1673, 0.6011, 0.2006, 0.6028, 0.1995, 0.6134, 0.1662, 0.6111, 0.1685, 0.5909, 0.2017, 0.5921, 0.2006, 0.6028, 0.1673, 0.6011, 0.1736, 0.7372, 0.2017, 0.7458, 0.1972, 0.7573, 0.1697, 0.7482, 0.1772, 0.7264, 0.2058, 0.7346, 0.2017, 0.7458, 0.1736, 0.7372, 0.1805, 0.7158, 0.2095, 0.7236, 0.2058, 0.7346, 0.1772, 0.7264, 0.1834, 0.7053, 0.213, 0.7127, 0.2095, 0.7236, 0.1805, 0.7158, 0.1861, 0.695, 0.2162, 0.7018, 0.213, 0.7127, 0.1834, 0.7053, 0.1884, 0.6848, 0.2191, 0.6911, 0.2162, 0.7018, 0.1861, 0.695, 0.1905, 0.6746, 0.2217, 0.6804, 0.2191, 0.6911, 0.1884, 0.6848, 0.1924, 0.6645, 0.2241, 0.6698, 0.2217, 0.6804, 0.1905, 0.6746, 0.1941, 0.6544, 0.2262, 0.6591, 0.2241, 0.6698, 0.1924, 0.6645, 0.1956, 0.6443, 0.2281, 0.6484, 0.2262, 0.6591, 0.1941, 0.6544, 0.197, 0.6341, 0.2299, 0.6377, 0.2281, 0.6484, 0.1956, 0.6443, 0.1983, 0.6238, 0.2314, 0.6268, 0.2299, 0.6377, 0.197, 0.6341, 0.1995, 0.6134, 0.2328, 0.6159, 0.2314, 0.6268, 0.1983, 0.6238, 0.2006, 0.6028, 0.234, 0.6048, 0.2328, 0.6159, 0.1995, 0.6134, 0.2017, 0.5921, 0.2351, 0.5935, 0.234, 0.6048, 0.2006, 0.6028, 0.2017, 0.7458, 0.2283, 0.7546, 0.2234, 0.7664, 0.1972, 0.7573, 0.2058, 0.7346, 0.2329, 0.743, 0.2283, 0.7546, 0.2017, 0.7458, 0.2095, 0.7236, 0.2373, 0.7315, 0.2329, 0.743, 0.2058, 0.7346, 0.213, 0.7127, 0.2413, 0.7201, 0.2373, 0.7315, 0.2095, 0.7236, 0.2162, 0.7018, 0.2451, 0.7089, 0.2413, 0.7201, 0.213, 0.7127, 0.2191, 0.6911, 0.2486, 0.6976, 0.2451, 0.7089, 0.2162, 0.7018, 0.2217, 0.6804, 0.2518, 0.6865, 0.2486, 0.6976, 0.2191, 0.6911, 0.2241, 0.6698, 0.2547, 0.6753, 0.2518, 0.6865, 0.2217, 0.6804, 0.2262, 0.6591, 0.2574, 0.6641, 0.2547, 0.6753, 0.2241, 0.6698, 0.2281, 0.6484, 0.2598, 0.6529, 0.2574, 0.6641, 0.2262, 0.6591, 0.2299, 0.6377, 0.262, 0.6416, 0.2598, 0.6529, 0.2281, 0.6484, 0.2314, 0.6268, 0.2639, 0.6302, 0.262, 0.6416, 0.2299, 0.6377, 0.2328, 0.6159, 0.2656, 0.6187, 0.2639, 0.6302, 0.2314, 0.6268, 0.234, 0.6048, 0.267, 0.6071, 0.2656, 0.6187, 0.2328, 0.6159, 0.2351, 0.5935, 0.2681, 0.5953, 0.267, 0.6071, 0.234, 0.6048, 0.2283, 0.7546, 0.2537, 0.7636, 0.2483, 0.7758, 0.2234, 0.7664, 0.2329, 0.743, 0.2588, 0.7515, 0.2537, 0.7636, 0.2283, 0.7546, 0.2373, 0.7315, 0.2637, 0.7396, 0.2588, 0.7515, 0.2329, 0.743, 0.2413, 0.7201, 0.2684, 0.7278, 0.2637, 0.7396, 0.2373, 0.7315, 0.2451, 0.7089, 0.2728, 0.7161, 0.2684, 0.7278, 0.2413, 0.7201, 0.2486, 0.6976, 0.2769, 0.7044, 0.2728, 0.7161, 0.2451, 0.7089, 0.2518, 0.6865, 0.2808, 0.6927, 0.2769, 0.7044, 0.2486, 0.6976, 0.2547, 0.6753, 0.2844, 0.681, 0.2808, 0.6927, 0.2518, 0.6865, 0.2574, 0.6641, 0.2877, 0.6693, 0.2844, 0.681, 0.2547, 0.6753, 0.2598, 0.6529, 0.2907, 0.6576, 0.2877, 0.6693, 0.2574, 0.6641, 0.262, 0.6416, 0.2934, 0.6457, 0.2907, 0.6576, 0.2598, 0.6529, 0.2639, 0.6302, 0.2957, 0.6338, 0.2934, 0.6457, 0.262, 0.6416, 0.2656, 0.6187, 0.2978, 0.6218, 0.2957, 0.6338, 0.2639, 0.6302, 0.267, 0.6071, 0.2994, 0.6095, 0.2978, 0.6218, 0.2656, 0.6187, 0.2681, 0.5953, 0.3008, 0.5972, 0.2994, 0.6095, 0.267, 0.6071, 0.2537, 0.7636, 0.2781, 0.7729, 0.2723, 0.7856, 0.2483, 0.7758, 0.2588, 0.7515, 0.2838, 0.7604, 0.2781, 0.7729, 0.2537, 0.7636, 0.2637, 0.7396, 0.2893, 0.7481, 0.2838, 0.7604, 0.2588, 0.7515, 0.2684, 0.7278, 0.2946, 0.7357, 0.2893, 0.7481, 0.2637, 0.7396, 0.2728, 0.7161, 0.2997, 0.7235, 0.2946, 0.7357, 0.2684, 0.7278, 0.2769, 0.7044, 0.3045, 0.7113, 0.2997, 0.7235, 0.2728, 0.7161, 0.2808, 0.6927, 0.309, 0.6991, 0.3045, 0.7113, 0.2769, 0.7044, 0.2844, 0.681, 0.3133, 0.6868, 0.309, 0.6991, 0.2808, 0.6927, 0.2877, 0.6693, 0.3173, 0.6746, 0.3133, 0.6868, 0.2844, 0.681, 0.2907, 0.6576, 0.3209, 0.6622, 0.3173, 0.6746, 0.2877, 0.6693, 0.2934, 0.6457, 0.3242, 0.6498, 0.3209, 0.6622, 0.2907, 0.6576, 0.2957, 0.6338, 0.327, 0.6373, 0.3242, 0.6498, 0.2934, 0.6457, 0.2978, 0.6218, 0.3295, 0.6246, 0.327, 0.6373, 0.2957, 0.6338, 0.2994, 0.6095, 0.3315, 0.6118, 0.3295, 0.6246, 0.2978, 0.6218, 0.3008, 0.5972, 0.3331, 0.5988, 0.3315, 0.6118, 0.2994, 0.6095, 0.2781, 0.7729, 0.302, 0.7829, 0.2957, 0.796, 0.2723, 0.7856, 0.2838, 0.7604, 0.3082, 0.7699, 0.302, 0.7829, 0.2781, 0.7729, 0.2893, 0.7481, 0.3143, 0.7569, 0.3082, 0.7699, 0.2838, 0.7604, 0.2946, 0.7357, 0.3202, 0.7441, 0.3143, 0.7569, 0.2893, 0.7481, 0.2997, 0.7235, 0.326, 0.7312, 0.3202, 0.7441, 0.2946, 0.7357, 0.3045, 0.7113, 0.3315, 0.7184, 0.326, 0.7312, 0.2997, 0.7235, 0.309, 0.6991, 0.3368, 0.7055, 0.3315, 0.7184, 0.3045, 0.7113, 0.3133, 0.6868, 0.3417, 0.6927, 0.3368, 0.7055, 0.309, 0.6991, 0.3173, 0.6746, 0.3464, 0.6797, 0.3417, 0.6927, 0.3133, 0.6868, 0.3209, 0.6622, 0.3506, 0.6667, 0.3464, 0.6797, 0.3173, 0.6746, 0.3242, 0.6498, 0.3545, 0.6536, 0.3506, 0.6667, 0.3209, 0.6622, 0.327, 0.6373, 0.3579, 0.6404, 0.3545, 0.6536, 0.3242, 0.6498, 0.3295, 0.6246, 0.3608, 0.627, 0.3579, 0.6404, 0.327, 0.6373, 0.3315, 0.6118, 0.3633, 0.6135, 0.3608, 0.627, 0.3295, 0.6246, 0.3331, 0.5988, 0.3651, 0.5998, 0.3633, 0.6135, 0.3315, 0.6118, 0.302, 0.7829, 0.3257, 0.7936, 0.3189, 0.8072, 0.2957, 0.796, 0.3082, 0.7699, 0.3324, 0.78, 0.3257, 0.7936, 0.302, 0.7829, 0.3143, 0.7569, 0.339, 0.7664, 0.3324, 0.78, 0.3082, 0.7699, 0.3202, 0.7441, 0.3456, 0.7529, 0.339, 0.7664, 0.3143, 0.7569, 0.326, 0.7312, 0.352, 0.7393, 0.3456, 0.7529, 0.3202, 0.7441, 0.3315, 0.7184, 0.3582, 0.7257, 0.352, 0.7393, 0.326, 0.7312, 0.3368, 0.7055, 0.3642, 0.7121, 0.3582, 0.7257, 0.3315, 0.7184, 0.3417, 0.6927, 0.3698, 0.6984, 0.3642, 0.7121, 0.3368, 0.7055, 0.3464, 0.6797, 0.3751, 0.6847, 0.3698, 0.6984, 0.3417, 0.6927, 0.3506, 0.6667, 0.3801, 0.6708, 0.3751, 0.6847, 0.3464, 0.6797, 0.3545, 0.6536, 0.3845, 0.6569, 0.3801, 0.6708, 0.3506, 0.6667, 0.3579, 0.6404, 0.3885, 0.6428, 0.3845, 0.6569, 0.3545, 0.6536, 0.3608, 0.627, 0.3919, 0.6287, 0.3885, 0.6428, 0.3579, 0.6404, 0.3633, 0.6135, 0.3948, 0.6143, 0.3919, 0.6287, 0.3608, 0.627, 0.3651, 0.5998, 0.3969, 0.5998, 0.3948, 0.6143, 0.3633, 0.6135, 0.3257, 0.7936, 0.3495, 0.8053, 0.3423, 0.8196, 0.3189, 0.8072, 0.3324, 0.78, 0.3567, 0.791, 0.3495, 0.8053, 0.3257, 0.7936, 0.339, 0.7664, 0.3639, 0.7767, 0.3567, 0.791, 0.3324, 0.78, 0.3456, 0.7529, 0.3711, 0.7623, 0.3639, 0.7767, 0.339, 0.7664, 0.352, 0.7393, 0.3781, 0.7478, 0.3711, 0.7623, 0.3456, 0.7529, 0.3582, 0.7257, 0.3849, 0.7333, 0.3781, 0.7478, 0.352, 0.7393, 0.3642, 0.7121, 0.3916, 0.7187, 0.3849, 0.7333, 0.3582, 0.7257, 0.3698, 0.6984, 0.3979, 0.704, 0.3916, 0.7187, 0.3642, 0.7121, 0.3751, 0.6847, 0.4038, 0.6893, 0.3979, 0.704, 0.3698, 0.6984, 0.3801, 0.6708, 0.4094, 0.6744, 0.4038, 0.6893, 0.3751, 0.6847, 0.3845, 0.6569, 0.4144, 0.6595, 0.4094, 0.6744, 0.3801, 0.6708, 0.3885, 0.6428, 0.4189, 0.6444, 0.4144, 0.6595, 0.3845, 0.6569, 0.3919, 0.6287, 0.4228, 0.6292, 0.4189, 0.6444, 0.3885, 0.6428, 0.3948, 0.6143, 0.4261, 0.6139, 0.4228, 0.6292, 0.3919, 0.6287, 0.3969, 0.5998, 0.4286, 0.5985, 0.4261, 0.6139, 0.3948, 0.6143, 0.3495, 0.8053, 0.3738, 0.8183, 0.3663, 0.8333, 0.3423, 0.8196, 0.3567, 0.791, 0.3815, 0.8031, 0.3738, 0.8183, 0.3495, 0.8053, 0.3639, 0.7767, 0.3892, 0.7878, 0.3815, 0.8031, 0.3567, 0.791, 0.3711, 0.7623, 0.3969, 0.7723, 0.3892, 0.7878, 0.3639, 0.7767, 0.3781, 0.7478, 0.4045, 0.7568, 0.3969, 0.7723, 0.3711, 0.7623, 0.3849, 0.7333, 0.412, 0.7411, 0.4045, 0.7568, 0.3781, 0.7478, 0.3916, 0.7187, 0.4192, 0.7253, 0.412, 0.7411, 0.3849, 0.7333, 0.3979, 0.704, 0.4261, 0.7094, 0.4192, 0.7253, 0.3916, 0.7187, 0.4038, 0.6893, 0.4326, 0.6934, 0.4261, 0.7094, 0.3979, 0.704, 0.4094, 0.6744, 0.4387, 0.6773, 0.4326, 0.6934, 0.4038, 0.6893, 0.4144, 0.6595, 0.4443, 0.6611, 0.4387, 0.6773, 0.4094, 0.6744, 0.4189, 0.6444, 0.4493, 0.6448, 0.4443, 0.6611, 0.4144, 0.6595, 0.4228, 0.6292, 0.4537, 0.6284, 0.4493, 0.6448, 0.4189, 0.6444, 0.4261, 0.6139, 0.4573, 0.612, 0.4537, 0.6284, 0.4228, 0.6292, 0.4286, 0.5985, 0.4602, 0.5955, 0.4573, 0.612, 0.4261, 0.6139, 0.3738, 0.8183, 0.3988, 0.8322, 0.3909, 0.8481, 0.3663, 0.8333, 0.3815, 0.8031, 0.407, 0.816, 0.3988, 0.8322, 0.3738, 0.8183, 0.3892, 0.7878, 0.4151, 0.7995, 0.407, 0.816, 0.3815, 0.8031, 0.3969, 0.7723, 0.4233, 0.7829, 0.4151, 0.7995, 0.3892, 0.7878, 0.4045, 0.7568, 0.4314, 0.766, 0.4233, 0.7829, 0.3969, 0.7723, 0.412, 0.7411, 0.4394, 0.7489, 0.4314, 0.766, 0.4045, 0.7568, 0.4192, 0.7253, 0.4471, 0.7317, 0.4394, 0.7489, 0.412, 0.7411, 0.4261, 0.7094, 0.4545, 0.7143, 0.4471, 0.7317, 0.4192, 0.7253, 0.4326, 0.6934, 0.4616, 0.6969, 0.4545, 0.7143, 0.4261, 0.7094, 0.4387, 0.6773, 0.4681, 0.6793, 0.4616, 0.6969, 0.4326, 0.6934, 0.4443, 0.6611, 0.4742, 0.6617, 0.4681, 0.6793, 0.4387, 0.6773, 0.4493, 0.6448, 0.4797, 0.644, 0.4742, 0.6617, 0.4443, 0.6611, 0.4537, 0.6284, 0.4844, 0.6263, 0.4797, 0.644, 0.4493, 0.6448, 0.4573, 0.612, 0.4885, 0.6086, 0.4844, 0.6263, 0.4537, 0.6284, 0.4602, 0.5955, 0.4917, 0.5909, 0.4885, 0.6086, 0.4573, 0.612, 0.3988, 0.8322, 0.4246, 0.8465, 0.4162, 0.8634, 0.3909, 0.8481, 0.407, 0.816, 0.4331, 0.8292, 0.4246, 0.8465, 0.3988, 0.8322, 0.4151, 0.7995, 0.4417, 0.8115, 0.4331, 0.8292, 0.407, 0.816, 0.4233, 0.7829, 0.4503, 0.7935, 0.4417, 0.8115, 0.4151, 0.7995, 0.4314, 0.766, 0.4588, 0.7751, 0.4503, 0.7935, 0.4233, 0.7829, 0.4394, 0.7489, 0.4672, 0.7566, 0.4588, 0.7751, 0.4314, 0.766, 0.4471, 0.7317, 0.4753, 0.7378, 0.4672, 0.7566, 0.4394, 0.7489, 0.4545, 0.7143, 0.4832, 0.7188, 0.4753, 0.7378, 0.4471, 0.7317, 0.4616, 0.6969, 0.4907, 0.6997, 0.4832, 0.7188, 0.4545, 0.7143, 0.4681, 0.6793, 0.4977, 0.6806, 0.4907, 0.6997, 0.4616, 0.6969, 0.4742, 0.6617, 0.5042, 0.6614, 0.4977, 0.6806, 0.4681, 0.6793, 0.4797, 0.644, 0.51, 0.6421, 0.5042, 0.6614, 0.4742, 0.6617, 0.4844, 0.6263, 0.5152, 0.623, 0.51, 0.6421, 0.4797, 0.644, 0.4885, 0.6086, 0.5196, 0.6039, 0.5152, 0.623, 0.4844, 0.6263, 0.4917, 0.5909, 0.5231, 0.585, 0.5196, 0.6039, 0.4885, 0.6086, 0.4246, 0.8465, 0.451, 0.8607, 0.4424, 0.8786, 0.4162, 0.8634, 0.4331, 0.8292, 0.4598, 0.8423, 0.451, 0.8607, 0.4246, 0.8465, 0.4417, 0.8115, 0.4688, 0.8232, 0.4598, 0.8423, 0.4331, 0.8292, 0.4503, 0.7935, 0.4777, 0.8038, 0.4688, 0.8232, 0.4417, 0.8115, 0.4588, 0.7751, 0.4866, 0.7839, 0.4777, 0.8038, 0.4503, 0.7935, 0.4672, 0.7566, 0.4954, 0.7637, 0.4866, 0.7839, 0.4588, 0.7751, 0.4753, 0.7378, 0.5039, 0.7433, 0.4954, 0.7637, 0.4672, 0.7566, 0.4832, 0.7188, 0.5121, 0.7226, 0.5039, 0.7433, 0.4753, 0.7378, 0.4907, 0.6997, 0.52, 0.7019, 0.5121, 0.7226, 0.4832, 0.7188, 0.4977, 0.6806, 0.5274, 0.681, 0.52, 0.7019, 0.4907, 0.6997, 0.5042, 0.6614, 0.5342, 0.6602, 0.5274, 0.681, 0.4977, 0.6806, 0.51, 0.6421, 0.5404, 0.6394, 0.5342, 0.6602, 0.5042, 0.6614, 0.5152, 0.623, 0.5459, 0.6187, 0.5404, 0.6394, 0.51, 0.6421, 0.5196, 0.6039, 0.5506, 0.5983, 0.5459, 0.6187, 0.5152, 0.623, 0.5231, 0.585, 0.5544, 0.5781, 0.5506, 0.5983, 0.5196, 0.6039, 0.451, 0.8607, 0.4782, 0.8744, 0.4693, 0.8933, 0.4424, 0.8786, 0.4598, 0.8423, 0.4873, 0.8547, 0.4782, 0.8744, 0.451, 0.8607, 0.4688, 0.8232, 0.4965, 0.8343, 0.4873, 0.8547, 0.4598, 0.8423, 0.4777, 0.8038, 0.5058, 0.8134, 0.4965, 0.8343, 0.4688, 0.8232, 0.4866, 0.7839, 0.5149, 0.792, 0.5058, 0.8134, 0.4777, 0.8038, 0.4954, 0.7637, 0.524, 0.7701, 0.5149, 0.792, 0.4866, 0.7839, 0.5039, 0.7433, 0.5328, 0.748, 0.524, 0.7701, 0.4954, 0.7637, 0.5121, 0.7226, 0.5413, 0.7257, 0.5328, 0.748, 0.5039, 0.7433, 0.52, 0.7019, 0.5495, 0.7032, 0.5413, 0.7257, 0.5121, 0.7226, 0.5274, 0.681, 0.5571, 0.6807, 0.5495, 0.7032, 0.52, 0.7019, 0.5342, 0.6602, 0.5643, 0.6582, 0.5571, 0.6807, 0.5274, 0.681, 0.5404, 0.6394, 0.5708, 0.6358, 0.5643, 0.6582, 0.5342, 0.6602, 0.5459, 0.6187, 0.5765, 0.6137, 0.5708, 0.6358, 0.5404, 0.6394, 0.5506, 0.5983, 0.5815, 0.5919, 0.5765, 0.6137, 0.5459, 0.6187, 0.5544, 0.5781, 0.5857, 0.5705, 0.5815, 0.5919, 0.5506, 0.5983, 0.4782, 0.8744, 0.5061, 0.8868, 0.497, 0.9068, 0.4693, 0.8933, 0.4873, 0.8547, 0.5155, 0.8659, 0.5061, 0.8868, 0.4782, 0.8744, 0.4965, 0.8343, 0.5249, 0.8442, 0.5155, 0.8659, 0.4873, 0.8547, 0.5058, 0.8134, 0.5343, 0.8219, 0.5249, 0.8442, 0.4965, 0.8343, 0.5149, 0.792, 0.5437, 0.7989, 0.5343, 0.8219, 0.5058, 0.8134, 0.524, 0.7701, 0.553, 0.7755, 0.5437, 0.7989, 0.5149, 0.792, 0.5328, 0.748, 0.562, 0.7518, 0.553, 0.7755, 0.524, 0.7701, 0.5413, 0.7257, 0.5707, 0.7278, 0.562, 0.7518, 0.5328, 0.748, 0.5495, 0.7032, 0.5791, 0.7036, 0.5707, 0.7278, 0.5413, 0.7257, 0.5571, 0.6807, 0.587, 0.6795, 0.5791, 0.7036, 0.5495, 0.7032, 0.5643, 0.6582, 0.5943, 0.6555, 0.587, 0.6795, 0.5571, 0.6807, 0.5708, 0.6358, 0.6011, 0.6317, 0.5943, 0.6555, 0.5643, 0.6582, 0.5765, 0.6137, 0.6071, 0.6082, 0.6011, 0.6317, 0.5708, 0.6358, 0.5815, 0.5919, 0.6124, 0.5851, 0.6071, 0.6082, 0.5765, 0.6137, 0.5857, 0.5705, 0.6168, 0.5626, 0.6124, 0.5851, 0.5815, 0.5919, 0.5061, 0.8868, 0.5349, 0.8976, 0.5256, 0.9186, 0.497, 0.9068, 0.5155, 0.8659, 0.5443, 0.8756, 0.5349, 0.8976, 0.5061, 0.8868, 0.5249, 0.8442, 0.5539, 0.8526, 0.5443, 0.8756, 0.5155, 0.8659, 0.5343, 0.8219, 0.5635, 0.8289, 0.5539, 0.8526, 0.5249, 0.8442, 0.5437, 0.7989, 0.573, 0.8045, 0.5635, 0.8289, 0.5343, 0.8219, 0.553, 0.7755, 0.5823, 0.7796, 0.573, 0.8045, 0.5437, 0.7989, 0.562, 0.7518, 0.5915, 0.7543, 0.5823, 0.7796, 0.553, 0.7755, 0.5707, 0.7278, 0.6004, 0.7288, 0.5915, 0.7543, 0.562, 0.7518, 0.5791, 0.7036, 0.6089, 0.7032, 0.6004, 0.7288, 0.5707, 0.7278, 0.587, 0.6795, 0.6169, 0.6776, 0.6089, 0.7032, 0.5791, 0.7036, 0.5943, 0.6555, 0.6245, 0.6521, 0.6169, 0.6776, 0.587, 0.6795, 0.6011, 0.6317, 0.6314, 0.627, 0.6245, 0.6521, 0.5943, 0.6555, 0.6071, 0.6082, 0.6376, 0.6023, 0.6314, 0.627, 0.6011, 0.6317, 0.6124, 0.5851, 0.6431, 0.5781, 0.6376, 0.6023, 0.6071, 0.6082, 0.6168, 0.5626, 0.6477, 0.5547, 0.6431, 0.5781, 0.6124, 0.5851, 0.5349, 0.8976, 0.5644, 0.9065, 0.555, 0.9284, 0.5256, 0.9186, 0.5443, 0.8756, 0.5739, 0.8834, 0.5644, 0.9065, 0.5349, 0.8976, 0.5539, 0.8526, 0.5835, 0.8593, 0.5739, 0.8834, 0.5443, 0.8756, 0.5635, 0.8289, 0.5931, 0.8343, 0.5835, 0.8593, 0.5539, 0.8526, 0.573, 0.8045, 0.6026, 0.8086, 0.5931, 0.8343, 0.5635, 0.8289, 0.5823, 0.7796, 0.6121, 0.7824, 0.6026, 0.8086, 0.573, 0.8045, 0.5915, 0.7543, 0.6213, 0.7558, 0.6121, 0.7824, 0.5823, 0.7796, 0.6004, 0.7288, 0.6302, 0.7289, 0.6213, 0.7558, 0.5915, 0.7543, 0.6089, 0.7032, 0.6388, 0.702, 0.6302, 0.7289, 0.6004, 0.7288, 0.6169, 0.6776, 0.6469, 0.6751, 0.6388, 0.702, 0.6089, 0.7032, 0.6245, 0.6521, 0.6546, 0.6484, 0.6469, 0.6751, 0.6169, 0.6776, 0.6314, 0.627, 0.6616, 0.6222, 0.6546, 0.6484, 0.6245, 0.6521, 0.6376, 0.6023, 0.668, 0.5964, 0.6616, 0.6222, 0.6314, 0.627, 0.6431, 0.5781, 0.6736, 0.5714, 0.668, 0.5964, 0.6376, 0.6023, 0.6477, 0.5547, 0.6785, 0.5472, 0.6736, 0.5714, 0.6431, 0.5781, 0.5644, 0.9065, 0.5944, 0.9137, 0.5851, 0.9365, 0.555, 0.9284, 0.5739, 0.8834, 0.6039, 0.8896, 0.5944, 0.9137, 0.5644, 0.9065, 0.5835, 0.8593, 0.6135, 0.8645, 0.6039, 0.8896, 0.5739, 0.8834, 0.5931, 0.8343, 0.6231, 0.8384, 0.6135, 0.8645, 0.5835, 0.8593, 0.6026, 0.8086, 0.6326, 0.8116, 0.6231, 0.8384, 0.5931, 0.8343, 0.6121, 0.7824, 0.642, 0.7843, 0.6326, 0.8116, 0.6026, 0.8086, 0.6213, 0.7558, 0.6512, 0.7565, 0.642, 0.7843, 0.6121, 0.7824, 0.6302, 0.7289, 0.6601, 0.7285, 0.6512, 0.7565, 0.6213, 0.7558, 0.6388, 0.702, 0.6687, 0.7005, 0.6601, 0.7285, 0.6302, 0.7289, 0.6469, 0.6751, 0.6769, 0.6726, 0.6687, 0.7005, 0.6388, 0.702, 0.6546, 0.6484, 0.6846, 0.6449, 0.6769, 0.6726, 0.6469, 0.6751, 0.6616, 0.6222, 0.6917, 0.6178, 0.6846, 0.6449, 0.6546, 0.6484, 0.668, 0.5964, 0.6982, 0.5912, 0.6917, 0.6178, 0.6616, 0.6222, 0.6736, 0.5714, 0.704, 0.5655, 0.6982, 0.5912, 0.668, 0.5964, 0.6785, 0.5472, 0.709, 0.5407, 0.704, 0.5655, 0.6736, 0.5714, 0.5944, 0.9137, 0.6248, 0.9194, 0.6155, 0.9429, 0.5851, 0.9365, 0.6039, 0.8896, 0.6342, 0.8946, 0.6248, 0.9194, 0.5944, 0.9137, 0.6135, 0.8645, 0.6437, 0.8686, 0.6342, 0.8946, 0.6039, 0.8896, 0.6231, 0.8384, 0.6533, 0.8417, 0.6437, 0.8686, 0.6135, 0.8645, 0.6326, 0.8116, 0.6627, 0.814, 0.6533, 0.8417, 0.6231, 0.8384, 0.642, 0.7843, 0.672, 0.7857, 0.6627, 0.814, 0.6326, 0.8116, 0.6512, 0.7565, 0.6812, 0.7571, 0.672, 0.7857, 0.642, 0.7843, 0.6601, 0.7285, 0.69, 0.7282, 0.6812, 0.7571, 0.6512, 0.7565, 0.6687, 0.7005, 0.6986, 0.6993, 0.69, 0.7282, 0.6601, 0.7285, 0.6769, 0.6726, 0.7067, 0.6706, 0.6986, 0.6993, 0.6687, 0.7005, 0.6846, 0.6449, 0.7144, 0.6422, 0.7067, 0.6706, 0.6769, 0.6726, 0.6917, 0.6178, 0.7215, 0.6144, 0.7144, 0.6422, 0.6846, 0.6449, 0.6982, 0.5912, 0.7281, 0.5873, 0.7215, 0.6144, 0.6917, 0.6178, 0.704, 0.5655, 0.734, 0.5611, 0.7281, 0.5873, 0.6982, 0.5912, 0.709, 0.5407, 0.7392, 0.5359, 0.734, 0.5611, 0.704, 0.5655, 0.6248, 0.9194, 0.6554, 0.9239, 0.6462, 0.9479, 0.6155, 0.9429, 0.6342, 0.8946, 0.6647, 0.8984, 0.6554, 0.9239, 0.6248, 0.9194, 0.6437, 0.8686, 0.6741, 0.8719, 0.6647, 0.8984, 0.6342, 0.8946, 0.6533, 0.8417, 0.6835, 0.8443, 0.6741, 0.8719, 0.6437, 0.8686, 0.6627, 0.814, 0.6928, 0.816, 0.6835, 0.8443, 0.6533, 0.8417, 0.672, 0.7857, 0.702, 0.7871, 0.6928, 0.816, 0.6627, 0.814, 0.6812, 0.7571, 0.711, 0.7578, 0.702, 0.7871, 0.672, 0.7857, 0.69, 0.7282, 0.7198, 0.7284, 0.711, 0.7578, 0.6812, 0.7571, 0.6986, 0.6993, 0.7282, 0.6989, 0.7198, 0.7284, 0.69, 0.7282, 0.7067, 0.6706, 0.7363, 0.6697, 0.7282, 0.6989, 0.6986, 0.6993, 0.7144, 0.6422, 0.7439, 0.6408, 0.7363, 0.6697, 0.7067, 0.6706, 0.7215, 0.6144, 0.7511, 0.6126, 0.7439, 0.6408, 0.7144, 0.6422, 0.7281, 0.5873, 0.7576, 0.5851, 0.7511, 0.6126, 0.7215, 0.6144, 0.734, 0.5611, 0.7636, 0.5587, 0.7576, 0.5851, 0.7281, 0.5873, 0.7392, 0.5359, 0.7689, 0.5334, 0.7636, 0.5587, 0.734, 0.5611, 0.6554, 0.9239, 0.686, 0.9273, 0.6769, 0.9517, 0.6462, 0.9479, 0.6647, 0.8984, 0.6952, 0.9015, 0.686, 0.9273, 0.6554, 0.9239, 0.6741, 0.8719, 0.7045, 0.8746, 0.6952, 0.9015, 0.6647, 0.8984, 0.6835, 0.8443, 0.7137, 0.8467, 0.7045, 0.8746, 0.6741, 0.8719, 0.6928, 0.816, 0.7228, 0.8181, 0.7137, 0.8467, 0.6835, 0.8443, 0.702, 0.7871, 0.7319, 0.7889, 0.7228, 0.8181, 0.6928, 0.816, 0.711, 0.7578, 0.7407, 0.7593, 0.7319, 0.7889, 0.702, 0.7871, 0.7198, 0.7284, 0.7493, 0.7296, 0.7407, 0.7593, 0.711, 0.7578, 0.7282, 0.6989, 0.7576, 0.6998, 0.7493, 0.7296, 0.7198, 0.7284, 0.7363, 0.6697, 0.7655, 0.6704, 0.7576, 0.6998, 0.7282, 0.6989, 0.7439, 0.6408, 0.7731, 0.6414, 0.7655, 0.6704, 0.7363, 0.6697, 0.7511, 0.6126, 0.7802, 0.613, 0.7731, 0.6414, 0.7439, 0.6408, 0.7576, 0.5851, 0.7867, 0.5854, 0.7802, 0.613, 0.7511, 0.6126, 0.7636, 0.5587, 0.7927, 0.5589, 0.7867, 0.5854, 0.7576, 0.5851, 0.7689, 0.5334, 0.7981, 0.5337, 0.7927, 0.5589, 0.7636, 0.5587, 0.686, 0.9273, 0.7164, 0.9299, 0.7074, 0.9544, 0.6769, 0.9517, 0.6952, 0.9015, 0.7255, 0.9041, 0.7164, 0.9299, 0.686, 0.9273, 0.7045, 0.8746, 0.7346, 0.8772, 0.7255, 0.9041, 0.6952, 0.9015, 0.7137, 0.8467, 0.7437, 0.8492, 0.7346, 0.8772, 0.7045, 0.8746, 0.7228, 0.8181, 0.7526, 0.8206, 0.7437, 0.8492, 0.7137, 0.8467, 0.7319, 0.7889, 0.7614, 0.7914, 0.7526, 0.8206, 0.7228, 0.8181, 0.7407, 0.7593, 0.7701, 0.7619, 0.7614, 0.7914, 0.7319, 0.7889, 0.7493, 0.7296, 0.7785, 0.7322, 0.7701, 0.7619, 0.7407, 0.7593, 0.7576, 0.6998, 0.7866, 0.7026, 0.7785, 0.7322, 0.7493, 0.7296, 0.7655, 0.6704, 0.7944, 0.6733, 0.7866, 0.7026, 0.7576, 0.6998, 0.7731, 0.6414, 0.8018, 0.6444, 0.7944, 0.6733, 0.7655, 0.6704, 0.7802, 0.613, 0.8088, 0.6162, 0.8018, 0.6444, 0.7731, 0.6414, 0.7867, 0.5854, 0.8153, 0.5888, 0.8088, 0.6162, 0.7802, 0.613, 0.7927, 0.5589, 0.8212, 0.5625, 0.8153, 0.5888, 0.7867, 0.5854, 0.7981, 0.5337, 0.8266, 0.5374, 0.8212, 0.5625, 0.7927, 0.5589, 0.7164, 0.9299, 0.7466, 0.9319, 0.7376, 0.9562, 0.7074, 0.9544, 0.7255, 0.9041, 0.7555, 0.9063, 0.7466, 0.9319, 0.7164, 0.9299, 0.7346, 0.8772, 0.7644, 0.8796, 0.7555, 0.9063, 0.7255, 0.9041, 0.7437, 0.8492, 0.7732, 0.8521, 0.7644, 0.8796, 0.7346, 0.8772, 0.7526, 0.8206, 0.782, 0.8238, 0.7732, 0.8521, 0.7437, 0.8492, 0.7614, 0.7914, 0.7906, 0.795, 0.782, 0.8238, 0.7526, 0.8206, 0.7701, 0.7619, 0.799, 0.7659, 0.7906, 0.795, 0.7614, 0.7914, 0.7785, 0.7322, 0.8072, 0.7367, 0.799, 0.7659, 0.7701, 0.7619, 0.7866, 0.7026, 0.8151, 0.7075, 0.8072, 0.7367, 0.7785, 0.7322, 0.7944, 0.6733, 0.8227, 0.6787, 0.8151, 0.7075, 0.7866, 0.7026, 0.8018, 0.6444, 0.8299, 0.6502, 0.8227, 0.6787, 0.7944, 0.6733, 0.8088, 0.6162, 0.8368, 0.6225, 0.8299, 0.6502, 0.8018, 0.6444, 0.8153, 0.5888, 0.8432, 0.5955, 0.8368, 0.6225, 0.8088, 0.6162, 0.8212, 0.5625, 0.8491, 0.5696, 0.8432, 0.5955, 0.8153, 0.5888, 0.8266, 0.5374, 0.8545, 0.545, 0.8491, 0.5696, 0.8212, 0.5625, 0.7466, 0.9319, 0.7762, 0.9332, 0.7674, 0.9571, 0.7376, 0.9562, 0.7555, 0.9063, 0.785, 0.9082, 0.7762, 0.9332, 0.7466, 0.9319, 0.7644, 0.8796, 0.7937, 0.8821, 0.785, 0.9082, 0.7555, 0.9063, 0.7732, 0.8521, 0.8023, 0.8552, 0.7937, 0.8821, 0.7644, 0.8796, 0.782, 0.8238, 0.8108, 0.8276, 0.8023, 0.8552, 0.7732, 0.8521, 0.7906, 0.795, 0.8192, 0.7995, 0.8108, 0.8276, 0.782, 0.8238, 0.799, 0.7659, 0.8273, 0.7712, 0.8192, 0.7995, 0.7906, 0.795, 0.8072, 0.7367, 0.8352, 0.7428, 0.8273, 0.7712, 0.799, 0.7659, 0.8151, 0.7075, 0.8429, 0.7144, 0.8352, 0.7428, 0.8072, 0.7367, 0.8227, 0.6787, 0.8503, 0.6863, 0.8429, 0.7144, 0.8151, 0.7075, 0.8299, 0.6502, 0.8573, 0.6587, 0.8503, 0.6863, 0.8227, 0.6787, 0.8368, 0.6225, 0.8639, 0.6316, 0.8573, 0.6587, 0.8299, 0.6502, 0.8432, 0.5955, 0.8702, 0.6054, 0.8639, 0.6316, 0.8368, 0.6225, 0.8491, 0.5696, 0.876, 0.5802, 0.8702, 0.6054, 0.8432, 0.5955, 0.8545, 0.545, 0.8813, 0.5561, 0.876, 0.5802, 0.8491, 0.5696, 0.7762, 0.9332, 0.8053, 0.9339, 0.7966, 0.9571, 0.7674, 0.9571, 0.785, 0.9082, 0.8138, 0.9096, 0.8053, 0.9339, 0.7762, 0.9332, 0.7937, 0.8821, 0.8223, 0.8844, 0.8138, 0.9096, 0.785, 0.9082, 0.8023, 0.8552, 0.8307, 0.8584, 0.8223, 0.8844, 0.7937, 0.8821, 0.8108, 0.8276, 0.8389, 0.8318, 0.8307, 0.8584, 0.8023, 0.8552, 0.8192, 0.7995, 0.847, 0.8048, 0.8389, 0.8318, 0.8108, 0.8276, 0.8273, 0.7712, 0.8548, 0.7776, 0.847, 0.8048, 0.8192, 0.7995, 0.8352, 0.7428, 0.8624, 0.7503, 0.8548, 0.7776, 0.8273, 0.7712, 0.8429, 0.7144, 0.8698, 0.723, 0.8624, 0.7503, 0.8352, 0.7428, 0.8503, 0.6863, 0.8769, 0.696, 0.8698, 0.723, 0.8429, 0.7144, 0.8573, 0.6587, 0.8836, 0.6694, 0.8769, 0.696, 0.8503, 0.6863, 0.8639, 0.6316, 0.89, 0.6434, 0.8836, 0.6694, 0.8573, 0.6587, 0.8702, 0.6054, 0.8961, 0.6181, 0.89, 0.6434, 0.8639, 0.6316, 0.876, 0.5802, 0.9017, 0.5937, 0.8961, 0.6181, 0.8702, 0.6054, 0.8813, 0.5561, 0.9069, 0.5704, 0.9017, 0.5937, 0.876, 0.5802, 0.8053, 0.9339, 0.8336, 0.9339, 0.8241, 0.9505, 0.7966, 0.9571, 0.8138, 0.9096, 0.842, 0.9105, 0.8336, 0.9339, 0.8053, 0.9339, 0.8223, 0.8844, 0.8502, 0.8864, 0.842, 0.9105, 0.8138, 0.9096, 0.8307, 0.8584, 0.8583, 0.8617, 0.8502, 0.8864, 0.8223, 0.8844, 0.8389, 0.8318, 0.8662, 0.8364, 0.8583, 0.8617, 0.8307, 0.8584, 0.847, 0.8048, 0.8739, 0.8108, 0.8662, 0.8364, 0.8389, 0.8318, 0.8548, 0.7776, 0.8813, 0.7849, 0.8739, 0.8108, 0.847, 0.8048, 0.8624, 0.7503, 0.8886, 0.759, 0.8813, 0.7849, 0.8548, 0.7776, 0.8698, 0.723, 0.8956, 0.7331, 0.8886, 0.759, 0.8624, 0.7503, 0.8769, 0.696, 0.9023, 0.7075, 0.8956, 0.7331, 0.8698, 0.723, 0.8836, 0.6694, 0.9087, 0.6822, 0.9023, 0.7075, 0.8769, 0.696, 0.89, 0.6434, 0.9148, 0.6574, 0.9087, 0.6822, 0.8836, 0.6694, 0.8961, 0.6181, 0.9206, 0.6333, 0.9148, 0.6574, 0.89, 0.6434, 0.9017, 0.5937, 0.926, 0.6101, 0.9206, 0.6333, 0.8961, 0.6181, 0.9069, 0.5704, 0.9273, 0.5917, 0.926, 0.6101, 0.9017, 0.5937, 0.842, 0.9105, 0.8692, 0.911, 0.8611, 0.9331, 0.8336, 0.9339, 0.8502, 0.8864, 0.8771, 0.8882, 0.8692, 0.911, 0.842, 0.9105, 0.8583, 0.8617, 0.8848, 0.8649, 0.8771, 0.8882, 0.8502, 0.8864, 0.8662, 0.8364, 0.8923, 0.8412, 0.8848, 0.8649, 0.8583, 0.8617, 0.8739, 0.8108, 0.8996, 0.8171, 0.8923, 0.8412, 0.8662, 0.8364, 0.8813, 0.7849, 0.9067, 0.7929, 0.8996, 0.8171, 0.8739, 0.8108, 0.8886, 0.759, 0.9135, 0.7686, 0.9067, 0.7929, 0.8813, 0.7849, 0.8956, 0.7331, 0.9201, 0.7444, 0.9135, 0.7686, 0.8886, 0.759, 0.9023, 0.7075, 0.9264, 0.7204, 0.9201, 0.7444, 0.8956, 0.7331, 0.9087, 0.6822, 0.9324, 0.6967, 0.9264, 0.7204, 0.9023, 0.7075, 0.9148, 0.6574, 0.9381, 0.6734, 0.9324, 0.6967, 0.9087, 0.6822, 0.9206, 0.6333, 0.9435, 0.6508, 0.9381, 0.6734, 0.9148, 0.6574, 0.926, 0.6101, 0.9486, 0.6288, 0.9435, 0.6508, 0.9206, 0.6333, 0.8771, 0.8882, 0.9029, 0.8897, 0.8898, 0.9074, 0.8692, 0.911, 0.8848, 0.8649, 0.9102, 0.868, 0.9029, 0.8897, 0.8771, 0.8882, 0.8923, 0.8412, 0.9173, 0.846, 0.9102, 0.868, 0.8848, 0.8649, 0.8996, 0.8171, 0.9241, 0.8238, 0.9173, 0.846, 0.8923, 0.8412, 0.9067, 0.7929, 0.9307, 0.8014, 0.9241, 0.8238, 0.8996, 0.8171, 0.9135, 0.7686, 0.937, 0.779, 0.9307, 0.8014, 0.9067, 0.7929, 0.9201, 0.7444, 0.943, 0.7567, 0.937, 0.779, 0.9135, 0.7686, 0.9264, 0.7204, 0.9488, 0.7345, 0.943, 0.7567, 0.9201, 0.7444, 0.9324, 0.6967, 0.9544, 0.7126, 0.9488, 0.7345, 0.9264, 0.7204, 0.9381, 0.6734, 0.9596, 0.6911, 0.9544, 0.7126, 0.9324, 0.6967, 0.9435, 0.6508, 0.9598, 0.6706, 0.9596, 0.6911, 0.9381, 0.6734, 0.9486, 0.6288, 0.9598, 0.6706, 0.9435, 0.6508, 0.9273, 0.5917, 0.9486, 0.6288, 0.926, 0.6101, 0.9395, 0.2664, 0.9454, 0.2439, 0.9827, 0.2475, 0.9763, 0.2718, 0.8267, 0.438, 0.8637, 0.4205, 0.8937, 0.4404, 0.8531, 0.4604, 0.03881, 0.166, 0.0422, 0.1752, 0.004023, 0.1737, 0.000454, 0.1633, 0.5283, 0.4068, 0.5576, 0.4166, 0.5595, 0.4401, 0.5275, 0.4296, 0.5576, 0.4166, 0.5875, 0.4246, 0.5921, 0.4486, 0.5595, 0.4401, 0.8284, 0.02603, 0.8, 0.02253, 0.823, 0.001131, 0.8542, 0.005779, 0.3689, 0.3232, 0.3936, 0.3377, 0.3814, 0.3549, 0.355, 0.3394, 0.5878, 0.0588, 0.5564, 0.06636, 0.5583, 0.04592, 0.5918, 0.03776, 0.9288, 0.07933, 0.9084, 0.05835, 0.942, 0.04342, 0.9644, 0.06698, 0.06033, 0.1967, 0.08573, 0.2126, 0.05135, 0.2194, 0.02342, 0.1995, 0.6792, 0.4398, 0.7098, 0.4426, 0.7249, 0.4675, 0.6917, 0.4646, 0.1063, 0.08078, 0.07568, 0.08843, 0.04114, 0.07479, 0.07561, 0.06368, 0.9267, 0.3114, 0.9332, 0.2889, 0.9696, 0.2961, 0.9626, 0.3203, 0.9617, 0.1576, 0.9502, 0.1161, 0.9877, 0.1077, 0.9999, 0.1536, 0.9128, 0.3558, 0.9199, 0.3337, 0.9552, 0.3445, 0.9475, 0.3685, 0.8829, 0.04419, 0.8561, 0.03329, 0.8847, 0.01443, 0.9141, 0.027, 0.043, 0.1188, 0.04201, 0.1266, 0.00403, 0.1197, 0.005259, 0.1111, 0.3214, 0.2975, 0.3449, 0.3098, 0.3293, 0.3251, 0.3043, 0.3122, 0.1429, 0.2299, 0.1715, 0.2389, 0.1442, 0.2508, 0.1134, 0.2412, 0.5875, 0.4246, 0.6179, 0.431, 0.6252, 0.4554, 0.5921, 0.4486, 0.8, 0.02253, 0.771, 0.0224, 0.791, 0.0001357, 0.823, 0.001131, 0.3019, 0.08714, 0.2693, 0.08558, 0.2528, 0.06579, 0.2878, 0.06749, 0.04111, 0.1344, 0.04026, 0.1423, 0.001983, 0.137, 0.00296, 0.1284, 0.1715, 0.2389, 0.1992, 0.248, 0.1738, 0.2603, 0.1442, 0.2508, 0.3936, 0.3377, 0.419, 0.3527, 0.4087, 0.371, 0.3814, 0.3549, 0.77, 0.445, 0.7992, 0.4446, 0.8228, 0.4683, 0.7905, 0.4696, 0.1992, 0.248, 0.2254, 0.2571, 0.202, 0.2699, 0.1738, 0.2603, 0.6808, 0.03585, 0.65, 0.04316, 0.6587, 0.02095, 0.6921, 0.01321, 0.6179, 0.431, 0.6485, 0.436, 0.6584, 0.4607, 0.6252, 0.4554, 0.203, 0.08279, 0.1699, 0.0818, 0.1456, 0.06189, 0.1814, 0.06289, 0.65, 0.04316, 0.619, 0.05096, 0.6253, 0.02931, 0.6587, 0.02095, 0.7098, 0.4426, 0.7401, 0.4443, 0.7579, 0.4692, 0.7249, 0.4675, 0.4452, 0.3676, 0.4721, 0.382, 0.4661, 0.4027, 0.4369, 0.3872, 0.114, 0.2212, 0.1429, 0.2299, 0.1134, 0.2412, 0.0821, 0.2313, 0.7401, 0.4443, 0.77, 0.445, 0.7905, 0.4696, 0.7579, 0.4692, 0.04026, 0.1423, 0.03941, 0.1502, 0.001049, 0.1457, 0.001983, 0.137, 0.2363, 0.08406, 0.203, 0.08279, 0.1814, 0.06289, 0.2173, 0.0642, 0.05055, 0.1061, 0.04593, 0.1129, 0.008434, 0.1044, 0.01338, 0.09672, 0.4998, 0.3952, 0.5283, 0.4068, 0.5275, 0.4296, 0.4963, 0.4171, 0.9511, 0.2216, 0.9565, 0.1995, 0.9946, 0.1995, 0.9889, 0.2234, 0.298, 0.2864, 0.3214, 0.2975, 0.3043, 0.3122, 0.2794, 0.3005, 0.7113, 0.02958, 0.6808, 0.03585, 0.6921, 0.01321, 0.7254, 0.006748, 0.04201, 0.1266, 0.04111, 0.1344, 0.00296, 0.1284, 0.00403, 0.1197, 0.4934, 0.07921, 0.4618, 0.08395, 0.4578, 0.06478, 0.4913, 0.05982, 0.4721, 0.382, 0.4998, 0.3952, 0.4963, 0.4171, 0.4661, 0.4027, 0.03941, 0.1502, 0.03851, 0.1581, 0.0001357, 0.1546, 0.001049, 0.1457, 0.7414, 0.02492, 0.7113, 0.02958, 0.7254, 0.006748, 0.7585, 0.002206, 0.2504, 0.2664, 0.2745, 0.2761, 0.2544, 0.2897, 0.2287, 0.2796, 0.0422, 0.1752, 0.06033, 0.1967, 0.02342, 0.1995, 0.004023, 0.1737, 0.2745, 0.2761, 0.298, 0.2864, 0.2794, 0.3005, 0.2544, 0.2897, 0.3663, 0.08908, 0.3342, 0.08842, 0.3223, 0.06896, 0.3566, 0.06981, 0.2693, 0.08558, 0.2363, 0.08406, 0.2173, 0.0642, 0.2528, 0.06579, 0.1373, 0.08114, 0.1063, 0.08078, 0.07561, 0.06368, 0.1101, 0.06147, 0.1699, 0.0818, 0.1373, 0.08114, 0.1101, 0.06147, 0.1456, 0.06189, 0.04593, 0.1129, 0.043, 0.1188, 0.005259, 0.1111, 0.008434, 0.1044, 0.4301, 0.08714, 0.3983, 0.08876, 0.3905, 0.06965, 0.4242, 0.06807, 0.8923, 0.395, 0.9055, 0.3773, 0.9392, 0.3921, 0.925, 0.4117, 0.7992, 0.4446, 0.8267, 0.438, 0.8531, 0.4604, 0.8228, 0.4683, 0.08573, 0.2126, 0.114, 0.2212, 0.0821, 0.2313, 0.05135, 0.2194, 0.5564, 0.06636, 0.525, 0.07328, 0.5247, 0.0534, 0.5583, 0.04592, 0.9616, 0.178, 0.9617, 0.1576, 0.9999, 0.1536, 0.9999, 0.1759, 0.9502, 0.1161, 0.9288, 0.07933, 0.9644, 0.06698, 0.9877, 0.1077, 0.9199, 0.3337, 0.9267, 0.3114, 0.9626, 0.3203, 0.9552, 0.3445, 0.8561, 0.03329, 0.8284, 0.02603, 0.8542, 0.005779, 0.8847, 0.01443, 0.9084, 0.05835, 0.8829, 0.04419, 0.9141, 0.027, 0.942, 0.04342, 0.771, 0.0224, 0.7414, 0.02492, 0.7585, 0.002206, 0.791, 0.0001357, 0.3342, 0.08842, 0.3019, 0.08714, 0.2878, 0.06749, 0.3223, 0.06896, 0.9565, 0.1995, 0.9616, 0.178, 0.9999, 0.1759, 0.9946, 0.1995, 0.8637, 0.4205, 0.8923, 0.395, 0.925, 0.4117, 0.8937, 0.4404, 0.619, 0.05096, 0.5878, 0.0588, 0.5918, 0.03776, 0.6253, 0.02931, 0.419, 0.3527, 0.4452, 0.3676, 0.4369, 0.3872, 0.4087, 0.371, 0.07568, 0.08843, 0.05055, 0.1061, 0.01338, 0.09672, 0.04114, 0.07479, 0.3983, 0.08876, 0.3663, 0.08908, 0.3566, 0.06981, 0.3905, 0.06965, 0.9332, 0.2889, 0.9395, 0.2664, 0.9763, 0.2718, 0.9696, 0.2961, 0.525, 0.07328, 0.4934, 0.07921, 0.4913, 0.05982, 0.5247, 0.0534, 0.6485, 0.436, 0.6792, 0.4398, 0.6917, 0.4646, 0.6584, 0.4607, 0.9055, 0.3773, 0.9128, 0.3558, 0.9475, 0.3685, 0.9392, 0.3921, 0.2254, 0.2571, 0.2504, 0.2664, 0.2287, 0.2796, 0.202, 0.2699, 0.3449, 0.3098, 0.3689, 0.3232, 0.355, 0.3394, 0.3293, 0.3251, 0.03851, 0.1581, 0.03881, 0.166, 0.000454, 0.1633, 0.0001357, 0.1546, 0.9454, 0.2439, 0.9511, 0.2216, 0.9889, 0.2234, 0.9827, 0.2475, 0.4618, 0.08395, 0.4301, 0.08714, 0.4242, 0.06807, 0.4578, 0.06478, 0.05274, 0.7141, 0.08397, 0.7061, 0.1152, 0.6973, 0.146, 0.6881, 0.1757, 0.6786, 0.2039, 0.669, 0.2308, 0.6593, 0.2566, 0.649, 0.2819, 0.6381, 0.3069, 0.6262, 0.3322, 0.6132, 0.358, 0.5987, 0.3846, 0.5831, 0.4119, 0.5669, 0.4401, 0.5508, 0.4692, 0.5354, 0.4991, 0.5212, 0.53, 0.5088, 0.5617, 0.4985, 0.594, 0.4902, 0.6267, 0.4836, 0.6597, 0.4786, 0.6927, 0.4748, 0.7255, 0.4722, 0.758, 0.4706, 0.79, 0.4699, 0.8213, 0.4702, 0.8508, 0.4776, 0.8903, 0.4967, 0.9209, 0.5245, 0.9348, 0.5437, 0.9424, 0.5671, 0.9498, 0.5908, 0.9568, 0.6147, 0.9637, 0.6388, 0.9702, 0.6629, 0.9765, 0.6869, 0.9825, 0.7108, 0.9882, 0.7344, 0.9936, 0.7575, 0.9936, 0.7795, 0.9811, 0.8243, 0.9579, 0.8639, 0.9358, 0.8865, 0.9081, 0.9017, 0.8792, 0.9133, 0.8492, 0.9211, 0.8185, 0.9249, 0.7872, 0.9249, 0.7553, 0.9218, 0.723, 0.9164, 0.6903, 0.9091, 0.6573, 0.9008, 0.6241, 0.892, 0.5908, 0.8831, 0.5574, 0.8747, 0.5238, 0.8669, 0.4902, 0.8603, 0.4564, 0.855, 0.4225, 0.8515, 0.3885, 0.8497, 0.3543, 0.8494, 0.3199, 0.8502, 0.2852, 0.8516, 0.2502, 0.8533, 0.2147, 0.8548, 0.1788, 0.856, 0.1432, 0.857, 0.1082, 0.8577, 0.07457, 0.8585, 0.0408, 0.8498, 0.01311, 0.8302, 0.008104, 0.8227, 0.004915, 0.8162, 0.003879, 0.8078, 0.002934, 0.7993, 0.002028, 0.7908, 0.001113, 0.7822, 0.0001357, 0.7736, 0.0004679, 0.765, 0.004277, 0.7549, 0.0245, 0.7314])
me_mesh.materials.append(mat_grass)
me_mesh.materials.append(mat_sand)
me_mesh.use_remesh_preserve_volume = False
me_mesh.use_remesh_preserve_attributes = False
me_mesh.use_mirror_vertex_groups = False
me_mesh.update()

# ---- objects
ob_surfpatch = bpy.data.objects.new('SurfPatch', me_mesh)

# ---- transforms, parenting, visibility, modifiers, constraints
ob_surfpatch.location = (0.0, 0.0, 0.0)
ob_surfpatch.lineart.crease_threshold = 0.0

# ---- collection membership
col_collection_1.objects.link(ob_surfpatch)

# ---- scene / render settings (as saved in the file)
scene.frame_start = 1; scene.frame_end = 250; scene.frame_set(1)
scene.render.engine = 'BLENDER_EEVEE_NEXT'
scene.render.resolution_percentage = 50
scene.render.dither_intensity = 0.0
scene.cycles.use_denoising = False
scene.cycles.samples = 128
scene.cycles.sampling_pattern = 'TABULATED_SOBOL'
scene.cycles.light_sampling_threshold = 0.0
scene.cycles.use_adaptive_sampling = False
scene.cycles.use_light_tree = False
scene.cycles.blur_glossy = 0.0
scene.cycles.sample_clamp_indirect = 0.0
scene.view_settings.view_transform = 'Standard'
bpy.context.view_layer.update()

# ---- added for rendering (the .blend has no active camera and no usable light): camera, sun
cam_auto = bpy.data.cameras.new('AutoCamera')
cam_auto.lens = 50.0
cam_auto.sensor_width = 36.0
cam_auto.clip_end = 1000.0
ob_auto_camera = bpy.data.objects.new('AutoCamera', cam_auto)
scene.collection.objects.link(ob_auto_camera)
ob_auto_camera.location = (6.89275, -4.90363, 4.63899)
ob_auto_camera.rotation_euler = (1.09748, -7.21219e-08, 0.694738)
scene.camera = ob_auto_camera
light_auto_sun = bpy.data.lights.new('AutoSun', 'SUN')
light_auto_sun.energy = 3.0
light_auto_sun.angle = 0.0523599
ob_auto_sun = bpy.data.objects.new('AutoSun', light_auto_sun)
scene.collection.objects.link(ob_auto_sun)
ob_auto_sun.rotation_euler = (0.872665, 0.174533, 0.523599)
bpy.context.view_layer.update()
